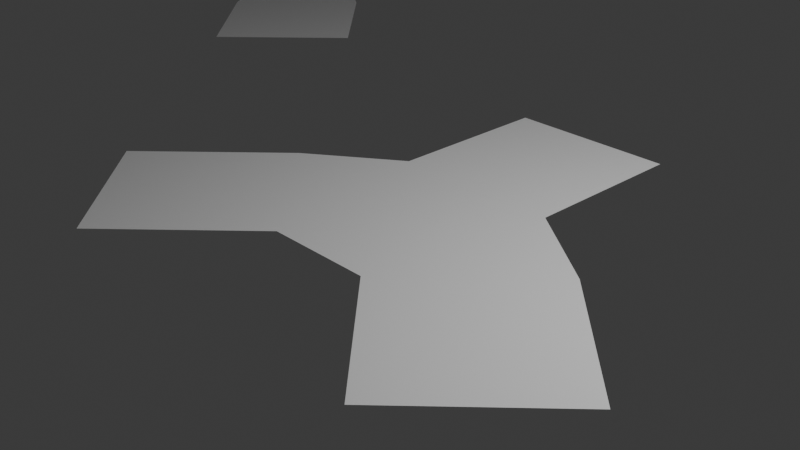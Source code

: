 # Source: topology_flow.blend  (saved by Blender 4.4.30; exported with 4.5.12 LTS)
import bpy
from mathutils import Matrix  # noqa: F401  (used for matrix-valued properties, if any)

bpy.ops.wm.read_factory_settings(use_empty=True)
scene = bpy.context.scene
scene.name = 'Scene'

# ---- collections
col_collection = bpy.data.collections.new('Collection'); scene.collection.children.link(col_collection)

# ---- world
world_world = bpy.data.worlds.new('World'); scene.world = world_world
world_world.use_nodes = True; world_world.node_tree.nodes.clear()
_N = world_world.node_tree.nodes; _L = world_world.node_tree.links
n0 = _N.new('ShaderNodeOutputWorld'); n0.name = 'World Output'; n0.location = (300, 300)
n1 = _N.new('ShaderNodeBackground'); n1.name = 'Background'; n1.location = (10, 300)
n1.inputs[0].default_value = (0.05088, 0.05088, 0.05088, 1.0)
_L.new(n1.outputs[0], n0.inputs[0])
n0.is_active_output = True
world_world.color = (0.05088, 0.05088, 0.05088)
world_world.sun_shadow_jitter_overblur = 0.0

# ---- cameras
cam_camera = bpy.data.cameras.new('Camera')
cam_camera.clip_end = 100.0
cam_camera.ortho_scale = 7.314

# ---- lights
light_light = bpy.data.lights.new('Light', 'POINT')
light_light.energy = 1000.0
light_light.shadow_soft_size = 0.1

# ---- meshes
me_cube_001 = bpy.data.meshes.new('Cube.001')
me_cube_001.from_pydata([(-1.0, -1.0, -1.0), (-1.0, -1.0, 1.0), (-1.0, 1.0, -1.0), (-1.0, 1.0, 1.0), (1.0, -1.0, -1.0), (1.0, -1.0, 1.0), (1.0, 1.0, -1.0), (1.0, 1.0, 1.0), (-1.0, 0.0, -1.0), (-1.0, -1.0, 0.0), (-1.0, 0.0, 1.0), (-1.0, 1.0, 0.0), (0.0, 1.0, -1.0), (0.0, 1.0, 1.0), (1.0, 1.0, 0.0), (1.0, 0.0, -1.0), (1.0, 0.0, 1.0), (1.0, -1.0, 0.0), (0.0, -1.0, -1.0), (0.0, -1.0, 1.0), (0.0, 0.0, 1.0), (0.0, 0.0, -1.0), (0.0, -1.0, 0.0), (3.847, 0.7387, -1.094), (0.0, 1.0, 0.0), (-1.0, 0.0, 0.0), (1.847, -1.011, -1.0), (1.847, -1.011, 1.0), (1.847, 0.9887, -1.0), (1.847, 0.9887, 1.0), (3.847, -1.011, -1.0), (3.847, -1.011, 1.0), (3.847, 0.9887, -1.0), (3.847, 0.9887, 1.0), (1.847, -0.01134, -1.0), (1.847, -1.011, 0.0), (1.847, -0.01134, 1.0), (1.847, 0.9887, 0.0), (2.847, 0.9887, -1.0), (2.847, 0.9887, 1.0), (3.847, 0.9887, 0.0), (3.847, -0.01134, -1.0), (3.846, -0.01134, 1.0), (3.847, -1.011, 0.0), (2.847, -1.011, -1.0), (2.847, -1.011, 1.0), (3.197, -0.01134, 1.0), (2.847, -0.01134, -1.0), (2.847, -1.011, 0.0), (3.847, -0.01134, 0.0), (2.847, 0.9887, 0.0), (1.847, 0.7398, 0.9064), (2.847, -0.5072, -1.0), (3.847, -0.5099, -1.0), (1.847, -0.5044, -1.0), (1.847, -0.7579, -1.094), (3.846, -0.334, 1.0), (3.847, -0.5099, 0.0), (1.847, -0.5044, 1.0), (3.197, -0.3322, 1.0), (1.0, -0.751, 0.9064), (3.197, 0.3133, 1.0), (2.847, 0.4887, -1.0), (3.847, 0.4887, -1.0), (3.846, 0.3133, 1.0), (1.847, 0.4887, -1.0), (3.847, 0.4887, 0.0), (1.847, 0.4909, 1.0), (1.0, 0.4812, 1.0), (1.0, -0.5021, 1.0), (0.4949, 0.0, 1.0), (0.4947, -0.5008, 1.0), (0.4988, 0.4783, 1.0), (3.847, -0.7606, 0.9064), (2.847, -0.7593, 0.9064), (2.847, -0.7593, -1.094), (3.847, -0.7606, -0.09361), (3.847, -0.7606, -1.094), (1.847, -0.7579, 0.9064), (2.847, 0.7387, 0.9064), (2.847, 0.7387, -1.094), (3.847, 0.7387, 0.9064), (1.847, 0.7387, -1.094), (3.847, 0.7387, -0.09361), (1.0, 0.7406, 0.9064), (0.2475, 0.0, 0.9064), (0.2474, -0.7504, 0.9064), (0.2494, 0.7391, 0.9064), (3.847, 0.4887, 1.0), (2.847, 0.4887, 1.0), (2.847, -0.01134, 1.0), (3.847, -0.5099, 1.0), (2.847, -0.5072, 1.0)], [], [(25, 10, 3, 11), (24, 13, 7, 14), (54, 55, 26, 4, 15, 34), (22, 19, 1, 9), (21, 15, 4, 18), (20, 10, 1, 19), (16, 70, 71, 69), (84, 87, 72, 68), (13, 3, 10, 20), (8, 21, 18, 0), (2, 12, 21, 8), (12, 6, 15, 21), (18, 22, 9, 0), (4, 17, 22, 18), (17, 5, 19, 22), (54, 52, 75, 55), (52, 53, 77, 75), (57, 91, 73, 76), (12, 24, 14, 6), (2, 11, 24, 12), (11, 3, 13, 24), (8, 25, 11, 2), (0, 9, 25, 8), (9, 1, 10, 25), (58, 69, 60, 78), (50, 39, 33, 40), (49, 42, 91, 57), (48, 45, 27, 35), (47, 41, 53, 52), (90, 36, 58, 92), (42, 46, 59, 56), (81, 79, 89, 88), (79, 51, 67, 89), (34, 47, 52, 54), (82, 80, 62, 65), (80, 23, 63, 62), (44, 48, 35, 26), (30, 43, 48, 44), (43, 31, 45, 48), (41, 49, 57, 53), (23, 83, 66, 63), (83, 81, 88, 66), (38, 50, 40, 32), (28, 37, 50, 38), (37, 29, 39, 50), (36, 67, 68, 16), (78, 60, 5, 27), (7, 29, 37), (77, 76, 43, 30), (73, 74, 45, 31), (76, 73, 31, 43), (14, 37, 28), (75, 77, 30, 44), (55, 75, 44, 26), (7, 84, 51, 29), (74, 78, 27, 45), (65, 62, 47, 34), (62, 63, 41, 47), (63, 66, 49, 41), (19, 86, 85, 20), (66, 88, 42, 49), (89, 67, 36, 90), (92, 58, 78, 74), (64, 61, 46, 42), (60, 86, 19, 5), (86, 71, 70, 85), (68, 72, 70, 16), (85, 87, 13, 20), (69, 71, 86, 60), (35, 17, 4, 26), (27, 5, 17, 35), (58, 36, 16, 69), (53, 57, 76, 77), (91, 92, 74, 73), (14, 7, 37), (6, 14, 28), (65, 34, 15, 6, 28, 82), (70, 72, 87, 85), (84, 68, 67, 51), (40, 33, 81, 83), (32, 40, 83, 23), (38, 32, 23, 80), (28, 38, 80, 82), (39, 29, 51, 79), (33, 39, 79, 81), (7, 13, 87, 84), (64, 42, 88), (46, 61, 89, 90), (42, 56, 91), (59, 46, 90, 92), (56, 59, 92, 91), (61, 64, 88, 89)])
_uv = me_cube_001.uv_layers.new(name='UVMap')
_uv.uv.foreach_set('vector', [0.5, 0.125, 0.625, 0.125, 0.625, 0.25, 0.5, 0.25, 0.5, 0.375, 0.625, 0.375, 0.625, 0.5, 0.5, 0.5, 0.125, 0.6866, 0.125, 0.7183, 0.125, 0.75, 0.375, 0.75, 0.375, 0.625, 0.125, 0.625, 0.5, 0.875, 0.625, 0.875, 0.625, 1.0, 0.5, 1.0, 0.25, 0.625, 0.375, 0.625, 0.375, 0.75, 0.25, 0.75, 0.75, 0.625, 0.875, 0.625, 0.875, 0.75, 0.75, 0.75, 0.625, 0.625, 0.6913, 0.625, 0.6913, 0.6911, 0.625, 0.6878, 0.625, 0.5324, 0.7206, 0.5291, 0.6913, 0.5582, 0.625, 0.5648, 0.75, 0.5, 0.875, 0.5, 0.875, 0.625, 0.75, 0.625, 0.125, 0.625, 0.25, 0.625, 0.25, 0.75, 0.125, 0.75, 0.125, 0.5, 0.25, 0.5, 0.25, 0.625, 0.125, 0.625, 0.25, 0.5, 0.375, 0.5, 0.375, 0.625, 0.25, 0.625, 0.375, 0.875, 0.5, 0.875, 0.5, 1.0, 0.375, 1.0, 0.375, 0.75, 0.5, 0.75, 0.5, 0.875, 0.375, 0.875, 0.5, 0.75, 0.625, 0.75, 0.625, 0.875, 0.5, 0.875, 0.125, 0.6866, 0.25, 0.687, 0.25, 0.7185, 0.125, 0.7183, 0.25, 0.687, 0.375, 0.6873, 0.375, 0.7187, 0.25, 0.7185, 0.5, 0.6873, 0.625, 0.6873, 0.625, 0.7187, 0.5, 0.7187, 0.375, 0.375, 0.5, 0.375, 0.5, 0.5, 0.375, 0.5, 0.375, 0.25, 0.5, 0.25, 0.5, 0.375, 0.375, 0.375, 0.5, 0.25, 0.625, 0.25, 0.625, 0.375, 0.5, 0.375, 0.375, 0.125, 0.5, 0.125, 0.5, 0.25, 0.375, 0.25, 0.375, 0.0, 0.5, 0.0, 0.5, 0.125, 0.375, 0.125, 0.5, 0.0, 0.625, 0.0, 0.625, 0.125, 0.5, 0.125, 0.875, 0.6866, 0.625, 0.6878, 0.625, 0.7189, 0.875, 0.7183, 0.5, 0.375, 0.625, 0.375, 0.625, 0.5, 0.5, 0.5, 0.5, 0.625, 0.625, 0.625, 0.625, 0.6873, 0.5, 0.6873, 0.5, 0.875, 0.625, 0.875, 0.625, 1.0, 0.5, 1.0, 0.25, 0.625, 0.375, 0.625, 0.375, 0.6873, 0.25, 0.687, 0.75, 0.625, 0.875, 0.625, 0.875, 0.6866, 0.75, 0.687, 0.6469, 0.625, 0.7281, 0.625, 0.7281, 0.6651, 0.6469, 0.6653, 0.625, 0.5312, 0.75, 0.5312, 0.75, 0.5625, 0.625, 0.5625, 0.75, 0.5312, 0.875, 0.5311, 0.875, 0.5622, 0.75, 0.5625, 0.125, 0.625, 0.25, 0.625, 0.25, 0.687, 0.125, 0.6866, 0.125, 0.5312, 0.25, 0.5312, 0.25, 0.5625, 0.125, 0.5625, 0.25, 0.5312, 0.375, 0.5312, 0.375, 0.5625, 0.25, 0.5625, 0.375, 0.875, 0.5, 0.875, 0.5, 1.0, 0.375, 1.0, 0.375, 0.75, 0.5, 0.75, 0.5, 0.875, 0.375, 0.875, 0.5, 0.75, 0.625, 0.75, 0.625, 0.875, 0.5, 0.875, 0.375, 0.625, 0.5, 0.625, 0.5, 0.6873, 0.375, 0.6873, 0.375, 0.5312, 0.5, 0.5312, 0.5, 0.5625, 0.375, 0.5625, 0.5, 0.5312, 0.625, 0.5312, 0.625, 0.5625, 0.5, 0.5625, 0.375, 0.375, 0.5, 0.375, 0.5, 0.5, 0.375, 0.5, 0.375, 0.25, 0.5, 0.25, 0.5, 0.375, 0.375, 0.375, 0.5, 0.25, 0.625, 0.25, 0.625, 0.375, 0.5, 0.375, 0.875, 0.625, 0.875, 0.5622, 0.625, 0.5648, 0.625, 0.625, 0.875, 0.7183, 0.625, 0.7189, 0.625, 0.75, 0.875, 0.75, 0.625, 0.5, 0.625, 0.25, 0.5, 0.25, 0.375, 0.7187, 0.5, 0.7187, 0.5, 0.75, 0.375, 0.75, 0.625, 0.7187, 0.75, 0.7185, 0.75, 0.75, 0.625, 0.75, 0.5, 0.7187, 0.625, 0.7187, 0.625, 0.75, 0.5, 0.75, 0.5, 0.5, 0.5, 0.25, 0.375, 0.25, 0.25, 0.7185, 0.375, 0.7187, 0.375, 0.75, 0.25, 0.75, 0.125, 0.7183, 0.25, 0.7185, 0.25, 0.75, 0.125, 0.75, 0.625, 0.5, 0.625, 0.5324, 0.75, 0.4061, 0.625, 0.25, 0.75, 0.7185, 0.875, 0.7183, 0.875, 0.75, 0.75, 0.75, 0.125, 0.5625, 0.25, 0.5625, 0.25, 0.625, 0.125, 0.625, 0.25, 0.5625, 0.375, 0.5625, 0.375, 0.625, 0.25, 0.625, 0.375, 0.5625, 0.5, 0.5625, 0.5, 0.625, 0.375, 0.625, 0.75, 0.75, 0.7206, 0.7205, 0.7206, 0.625, 0.75, 0.625, 0.5, 0.5625, 0.625, 0.5625, 0.625, 0.625, 0.5, 0.625, 0.75, 0.5625, 0.875, 0.5622, 0.875, 0.625, 0.75, 0.625, 0.75, 0.687, 0.875, 0.6866, 0.875, 0.7183, 0.75, 0.7185, 0.6469, 0.5844, 0.7281, 0.5844, 0.7281, 0.625, 0.6469, 0.625, 0.625, 0.7189, 0.7206, 0.7205, 0.75, 0.75, 0.625, 0.75, 0.7206, 0.7205, 0.6913, 0.6911, 0.6913, 0.625, 0.7206, 0.625, 0.625, 0.5648, 0.6913, 0.5582, 0.6913, 0.625, 0.625, 0.625, 0.7206, 0.625, 0.7206, 0.5291, 0.75, 0.5, 0.75, 0.625, 0.625, 0.6878, 0.6913, 0.6911, 0.7206, 0.7205, 0.625, 0.7189, 0.5, 1.0, 0.5, 0.75, 0.375, 0.75, 0.375, 1.0, 0.625, 1.0, 0.625, 0.75, 0.5, 0.75, 0.5, 1.0, 0.875, 0.6866, 0.875, 0.625, 0.625, 0.625, 0.625, 0.6878, 0.375, 0.6873, 0.5, 0.6873, 0.5, 0.7187, 0.375, 0.7187, 0.625, 0.6873, 0.75, 0.687, 0.75, 0.7185, 0.625, 0.7187, 0.5, 0.5, 0.625, 0.5, 0.5, 0.25, 0.375, 0.5, 0.5, 0.5, 0.125, 0.5, 0.125, 0.5625, 0.125, 0.625, 0.375, 0.625, 0.375, 0.5, 0.125, 0.5, 0.125, 0.5312, 0.6913, 0.625, 0.6913, 0.5582, 0.7206, 0.5291, 0.7206, 0.625, 0.625, 0.5324, 0.625, 0.5648, 0.875, 0.5622, 0.75, 0.4061, 0.5, 0.5, 0.625, 0.5, 0.625, 0.5312, 0.5, 0.5312, 0.375, 0.5, 0.5, 0.5, 0.5, 0.5312, 0.375, 0.5312, 0.25, 0.5, 0.375, 0.5, 0.375, 0.5312, 0.25, 0.5312, 0.125, 0.5, 0.25, 0.5, 0.25, 0.5312, 0.125, 0.5312, 0.75, 0.5, 0.875, 0.5, 0.875, 0.5311, 0.75, 0.5312, 0.625, 0.5, 0.75, 0.5, 0.75, 0.5312, 0.625, 0.5312, 0.625, 0.5, 0.75, 0.5, 0.7206, 0.5291, 0.625, 0.5324, 0.6469, 0.5844, 0.625, 0.625, 0.625, 0.5625, 0.7281, 0.625, 0.7281, 0.5844, 0.75, 0.5625, 0.75, 0.625, 0.6469, 0.625, 0.6469, 0.6653, 0.625, 0.6873, 0.7281, 0.6651, 0.7281, 0.625, 0.75, 0.625, 0.75, 0.687, 0.6469, 0.6653, 0.7281, 0.6651, 0.75, 0.687, 0.625, 0.6873, 0.7281, 0.5844, 0.6469, 0.5844, 0.625, 0.5625, 0.75, 0.5625])
me_cube_001.update()
me_cube_004 = bpy.data.meshes.new('Cube.004')
me_cube_004.from_pydata([(-1.0, -1.0, -1.0), (-1.0, -1.0, 1.0), (-1.0, 1.0, -1.0), (-1.0, 1.0, 1.0), (1.0, -1.0, -1.0), (1.0, -1.0, 1.0), (1.0, 1.0, -1.0), (1.0, 1.0, 1.0), (2.527, -1.0, -1.0), (2.527, -1.0, 1.0), (2.527, 1.0, -1.0), (2.527, 1.0, 1.0), (4.527, -1.0, -1.0), (4.527, -1.0, 1.0), (4.527, 1.0, -1.0), (4.527, 1.0, 1.0), (-1.0, 0.3333, -1.0), (-1.0, -0.3333, -1.0), (-1.0, -0.3333, 1.0), (-1.0, 0.3333, 1.0), (0.4408, -0.3333, -1.0), (0.4408, 0.3333, -1.0), (0.4408, 0.3333, 1.0), (0.4408, -0.3333, 1.0), (-1.0, -0.6667, -1.0), (-1.0, 0.6667, 1.0), (0.7204, 0.6667, -1.0), (0.7204, -0.6667, 1.0), (-1.0, 0.6667, -1.0), (-1.0, -0.6667, 1.0), (0.7204, -0.6667, -1.0), (0.7204, 0.6667, 1.0)], [(23, 20)], [(28, 25, 3, 2), (2, 3, 7, 6), (0, 1, 29, 24), (4, 5, 1, 0), (24, 30, 4, 0), (27, 29, 1, 5), (8, 9, 5, 4), (10, 11, 15, 14), (14, 15, 13, 12), (12, 13, 9, 8), (10, 14, 12, 8), (15, 11, 9, 13), (31, 25, 19, 22), (22, 19, 18, 23), (28, 26, 21, 16), (16, 21, 20, 17), (22, 31, 27, 23), (6, 26, 30, 4), (24, 29, 18, 17), (17, 18, 19, 16), (26, 21, 20, 30), (31, 7, 5, 27), (10, 8, 4, 6), (9, 11, 7, 5), (11, 10, 6, 7), (2, 6, 26, 28), (7, 3, 25, 31), (23, 18, 29, 27), (17, 20, 30, 24), (16, 19, 25, 28)])
_uv = me_cube_004.uv_layers.new(name='UVMap')
_uv.uv.foreach_set('vector', [0.375, 0.2083, 0.625, 0.2083, 0.625, 0.25, 0.375, 0.25, 0.375, 0.25, 0.625, 0.25, 0.625, 0.5, 0.375, 0.5, 0.375, 0.0, 0.625, 0.0, 0.625, 0.04167, 0.375, 0.04167, 0.375, 0.75, 0.625, 0.75, 0.625, 1.0, 0.375, 1.0, 0.125, 0.7083, 0.375, 0.7083, 0.375, 0.75, 0.125, 0.75, 0.625, 0.7083, 0.875, 0.7083, 0.875, 0.75, 0.625, 0.75, 0.375, 1.0, 0.625, 1.0, 0.625, 0.75, 0.375, 0.75, 0.375, 0.25, 0.625, 0.25, 0.625, 0.5, 0.375, 0.5, 0.375, 0.5, 0.625, 0.5, 0.625, 0.75, 0.375, 0.75, 0.375, 0.75, 0.625, 0.75, 0.625, 1.0, 0.375, 1.0, 0.125, 0.5, 0.375, 0.5, 0.375, 0.75, 0.125, 0.75, 0.625, 0.5, 0.875, 0.5, 0.875, 0.75, 0.625, 0.75, 0.625, 0.5417, 0.875, 0.5417, 0.875, 0.5833, 0.625, 0.5833, 0.625, 0.5833, 0.875, 0.5833, 0.875, 0.6667, 0.625, 0.6667, 0.125, 0.5417, 0.375, 0.5417, 0.375, 0.5833, 0.125, 0.5833, 0.125, 0.5833, 0.375, 0.5833, 0.375, 0.6667, 0.125, 0.6667, 0.0, 0.0, 0.0, 0.0, 0.0, 0.0, 0.0, 0.0, 0.0, 0.0, 0.0, 0.0, 0.0, 0.0, 0.0, 0.0, 0.375, 0.04167, 0.625, 0.04167, 0.625, 0.08333, 0.375, 0.08333, 0.375, 0.08333, 0.625, 0.08333, 0.625, 0.1667, 0.375, 0.1667, 0.0, 0.0, 0.0, 0.0, 0.0, 0.0, 0.0, 0.0, 0.0, 0.0, 0.0, 0.0, 0.0, 0.0, 0.0, 0.0, 0.125, 0.5, 0.125, 0.75, 0.0, 0.0, 0.0, 0.0, 0.875, 0.75, 0.875, 0.5, 0.0, 0.0, 0.0, 0.0, 0.625, 0.25, 0.375, 0.25, 0.375, 0.5, 0.625, 0.5, 0.125, 0.5, 0.375, 0.5, 0.375, 0.5417, 0.125, 0.5417, 0.625, 0.5, 0.875, 0.5, 0.875, 0.5417, 0.625, 0.5417, 0.625, 0.6667, 0.875, 0.6667, 0.875, 0.7083, 0.625, 0.7083, 0.125, 0.6667, 0.375, 0.6667, 0.375, 0.7083, 0.125, 0.7083, 0.375, 0.1667, 0.625, 0.1667, 0.625, 0.2083, 0.375, 0.2083])
me_cube_004.update()
me_plane = bpy.data.meshes.new('Plane')
me_plane.from_pydata([(-1.067, 0.9735, 0.0), (0.9333, 0.9735, 0.0), (-1.067, 2.973, 0.0), (0.9333, 2.973, 0.0), (-3.522, -1.195, 0.0), (-2.108, -2.609, 0.0), (-2.108, 0.2195, 0.0), (-0.6938, -1.195, 0.0), (0.5605, -1.195, 0.0), (1.975, -2.609, 0.0), (1.975, 0.2195, 0.0), (3.389, -1.195, 0.0), (-0.06667, -0.2835, 0.0), (0.9333, 0.9735, 0.0), (-0.06667, 0.9735, 0.0)], [], [(0, 14, 1, 3, 2), (4, 5, 7, 6), (8, 9, 11, 10), (13, 1, 12), (14, 0, 12), (1, 14, 12), (12, 0, 6, 7), (1, 12, 8, 10)])
_uv = me_plane.uv_layers.new(name='UVMap')
_uv.uv.foreach_set('vector', [0.0, 0.0, 0.5, 0.0, 1.0, 0.0, 1.0, 1.0, 0.0, 1.0, 0.0, 0.0, 1.0, 0.0, 1.0, 1.0, 0.0, 1.0, 0.0, 0.0, 1.0, 0.0, 1.0, 1.0, 0.0, 1.0, 0.0, 0.0, 0.0, 0.0, 0.0, 0.0, 0.5, 0.0, 0.0, 0.0, 0.5, 0.0, 1.0, 0.0, 0.5, 0.0, 1.0, 0.0, 0.5, 0.0, 0.0, 0.0, 0.0, 1.0, 1.0, 1.0, 1.0, 0.0, 1.0, 0.0, 0.0, 0.0, 0.0, 1.0])
me_plane.update()
me_plane_002 = bpy.data.meshes.new('Plane.002')
me_plane_002.from_pydata([(-1.0, 1.093, 0.0), (1.0, 1.093, 0.0), (-1.0, 3.093, 0.0), (1.0, 3.093, 0.0), (-3.456, -1.075, 0.0), (-2.041, -2.489, 0.0), (-2.041, 0.339, 0.0), (-0.6271, -1.075, 0.0), (0.6271, -1.075, 0.0), (2.041, -2.489, 0.0), (2.041, 0.339, 0.0), (3.456, -1.075, 0.0), (-1.334, -0.3681, 0.0), (-2.748, -1.782, 0.0), (-4.768e-07, 3.093, 0.0), (1.334, -0.3681, 0.0), (2.748, -1.782, 0.0), (-4.768e-07, 1.093, 0.0), (9.537e-07, -1.075, 0.0), (1.073e-06, -0.3681, 0.0), (-0.6671, 0.3624, 0.0), (0.6671, 0.3624, 0.0), (1.521, 0.716, 0.0), (-1.521, 0.716, 0.0), (0.0, -3.508e-07, 0.0)], [], [(17, 1, 3, 14), (13, 5, 7, 12), (15, 16, 11, 10), (4, 13, 12, 6), (20, 17, 0, 23), (22, 1, 17, 21), (0, 17, 14, 2), (8, 9, 16, 15), (19, 18, 8, 15), (17, 20, 24, 21), (12, 7, 18, 19), (12, 20, 23, 6), (10, 22, 21, 15), (12, 19, 24, 20), (15, 21, 24, 19)])
_uv = me_plane_002.uv_layers.new(name='UVMap')
_uv.uv.foreach_set('vector', [0.5, 0.0, 1.0, 0.0, 1.0, 1.0, 0.5, 1.0, 0.5, 0.0, 1.0, 0.0, 1.0, 1.0, 0.5, 1.0, 0.0, 0.5, 1.0, 0.5, 1.0, 1.0, 0.0, 1.0, 0.0, 0.0, 0.5, 0.0, 0.5, 1.0, 0.0, 1.0, 0.5, 0.5, 0.5, 0.0, 0.0, 0.0, 0.0, 0.5, 0.5, 0.5, 1.0, 0.0, 0.5, 0.0, 0.25, 0.25, 0.0, 0.0, 0.5, 0.0, 0.5, 1.0, 0.0, 1.0, 0.0, 0.0, 1.0, 0.0, 1.0, 0.5, 0.0, 0.5, 0.25, 0.75, 0.5, 0.5, 0.0, 0.0, 0.0, 0.5, 0.5, 0.0, 0.5, 0.5, 0.0, 0.0, 0.25, 0.25, 0.5, 1.0, 1.0, 1.0, 0.5, 0.5, 0.25, 0.75, 0.5, 1.0, 0.5, 0.5, 0.0, 0.5, 0.0, 1.0, 0.0, 1.0, 0.5, 0.5, 0.25, 0.25, 0.0, 0.5, 0.5, 1.0, 0.25, 0.75, 0.0, 0.0, 0.5, 0.5, 0.0, 0.5, 0.25, 0.25, 0.0, 0.0, 0.25, 0.75])
me_plane_002.update()
me_plane_003 = bpy.data.meshes.new('Plane.003')
me_plane_003.from_pydata([(-1.087, 1.367, 0.6906), (1.087, 1.367, 0.6906), (-0.8359, 2.769, -0.377), (0.8359, 2.769, -0.377), (-3.108, -0.9553, -0.5221), (-1.925, -2.137, -0.3363), (-2.19, 0.1701, 0.2139), (-0.7583, -1.307, 0.9919), (0.7583, -1.307, 0.9919), (1.925, -2.137, -0.3363), (2.19, 0.1701, 0.2139), (3.108, -0.9553, -0.5221), (-1.294, -0.4605, 0.999), (-2.748, -1.778, -0.6676), (-4.171e-07, 3.097, -0.6221), (1.294, -0.4605, 0.999), (2.748, -1.778, -0.6676), (-2.588e-07, 1.183, 1.167), (1.004e-06, -1.071, 1.406), (9.417e-07, -0.4005, 1.717), (-0.6797, 0.3647, 1.533), (0.6797, 0.3647, 1.533), (1.521, 0.7199, 0.7304), (-1.521, 0.7199, 0.7304), (4.006e-07, 0.07826, 1.873), (-0.931, 2.46, -0.1265), (-0.99, 2.089, 0.1705), (-1.034, 1.706, 0.4618), (0.6797, 2.956, -0.5249), (0.4792, 3.055, -0.5981), (0.2474, 3.092, -0.6209), (1.034, 1.706, 0.4618), (0.99, 2.089, 0.1705), (0.931, 2.46, -0.1265), (-0.2474, 3.092, -0.6209), (-0.4792, 3.055, -0.5981), (-0.6797, 2.956, -0.5249), (-2.955, -0.6707, -0.371), (-2.723, -0.3711, -0.1833), (-2.452, -0.08172, 0.01961), (-2.92, -1.6, -0.6697), (-3.058, -1.41, -0.6563), (-3.13, -1.198, -0.6115), (-1.034, -1.519, 0.6819), (-1.336, -1.764, 0.3198), (-1.64, -1.986, -0.0371), (-1.176, -0.733, 0.9892), (-1.046, -0.9412, 0.9866), (-0.9047, -1.129, 0.9882), (1.589, -0.3038, 0.7707), (1.81, -0.1502, 0.5781), (2.006, 0.008486, 0.3942), (1.64, -1.986, -0.0371), (1.336, -1.764, 0.3198), (1.034, -1.519, 0.6819), (2.57, -1.95, -0.6582), (2.38, -2.088, -0.6191), (2.168, -2.16, -0.5201), (2.452, -0.08172, 0.0196), (2.723, -0.3711, -0.1833), (2.955, -0.6707, -0.371), (0.3243, 1.278, 1.044), (0.5906, 1.325, 0.9256), (0.8418, 1.351, 0.808), (-2.395, -1.427, -0.2483), (-2.042, -1.086, 0.1657), (-1.688, -0.7666, 0.571), (-2.006, 0.008486, 0.3942), (-1.81, -0.1502, 0.5781), (-1.589, -0.3038, 0.7707), (-2.168, -2.16, -0.5201), (-2.38, -2.088, -0.6191), (-2.57, -1.95, -0.6582), (0.5293, 0.5199, 1.545), (0.3711, 0.6899, 1.501), (0.2026, 0.8925, 1.391), (-3.598e-07, 1.649, 0.7515), (-4.124e-07, 2.113, 0.319), (-4.248e-07, 2.599, -0.1436), (-0.8418, 1.351, 0.808), (-0.5906, 1.325, 0.9256), (-0.3243, 1.278, 1.044), (2.395, -1.427, -0.2483), (2.042, -1.086, 0.1657), (1.688, -0.7666, 0.571), (3.13, -1.198, -0.6115), (3.058, -1.41, -0.6563), (2.92, -1.6, -0.6697), (0.9048, -1.129, 0.9882), (1.046, -0.9412, 0.9866), (1.176, -0.733, 0.9892), (1.392, 0.8184, 0.8075), (1.271, 0.9422, 0.844), (1.167, 1.117, 0.8139), (-1.392, 0.8184, 0.8075), (-1.271, 0.9422, 0.844), (-1.167, 1.117, 0.8139), (-0.5293, 0.5199, 1.545), (-0.3711, 0.6899, 1.501), (-0.2026, 0.8925, 1.391), (0.2783, -0.3984, 1.675), (0.5689, -0.3989, 1.548), (0.8872, -0.4126, 1.337), (0.1588, -1.075, 1.391), (0.33, -1.101, 1.332), (0.5257, -1.171, 1.206), (-0.5257, -1.171, 1.206), (-0.33, -1.101, 1.332), (-0.1588, -1.075, 1.391), (-0.8872, -0.4126, 1.337), (-0.5689, -0.3989, 1.548), (-0.2783, -0.3984, 1.675), (-1.116, -0.1649, 1.221), (-0.9673, 0.03902, 1.37), (-0.824, 0.2095, 1.474), (1.116, -0.1649, 1.221), (0.9673, 0.03902, 1.37), (0.824, 0.2095, 1.474), (1.974, 0.3642, 0.3804), (1.8, 0.5098, 0.5189), (1.653, 0.623, 0.634), (-1.974, 0.3642, 0.3804), (-1.8, 0.5098, 0.5189), (-1.653, 0.623, 0.634), (1.036e-06, -0.8951, 1.486), (1.033e-06, -0.7223, 1.565), (1.009e-06, -0.5563, 1.642), (8.039e-07, -0.2576, 1.788), (6.516e-07, -0.1266, 1.843), (5.017e-07, -0.008468, 1.871), (-0.8858, 0.4541, 1.357), (-1.095, 0.5429, 1.159), (-1.307, 0.6315, 0.9484), (-0.1209, 0.1242, 1.855), (-0.29, 0.1935, 1.791), (-0.4791, 0.276, 1.681), (0.1209, 0.1242, 1.855), (0.29, 0.1935, 1.791), (0.4791, 0.276, 1.681), (1.307, 0.6315, 0.9484), (1.095, 0.5429, 1.159), (0.8858, 0.4541, 1.357), (0.2725, 1.666, 0.7116), (0.5348, 1.689, 0.6337), (0.787, 1.701, 0.5485), (0.2555, 2.116, 0.3007), (0.5066, 2.117, 0.2603), (0.7505, 2.107, 0.2156), (0.2494, 2.597, -0.1507), (0.4904, 2.579, -0.1584), (0.7166, 2.531, -0.1503), (-2.217, -1.601, -0.2172), (-2.035, -1.759, -0.179), (-1.842, -1.885, -0.118), (-1.867, -1.267, 0.2137), (-1.693, -1.444, 0.2478), (-1.516, -1.608, 0.2827), (-1.519, -0.9651, 0.6232), (-1.361, -1.161, 0.6453), (-1.199, -1.343, 0.6636), (1.888, -0.5901, 0.4527), (2.223, -0.9088, 0.09107), (2.57, -1.249, -0.2861), (2.088, -0.4223, 0.3083), (2.401, -0.7326, 0.0007645), (2.727, -1.066, -0.3241), (2.274, -0.2529, 0.1632), (2.566, -0.553, -0.09151), (2.854, -0.8724, -0.3523), (-2.854, -0.8724, -0.3523), (-2.727, -1.066, -0.3241), (-2.57, -1.249, -0.2861), (-2.566, -0.553, -0.09151), (-2.401, -0.7326, 0.0007656), (-2.223, -0.9088, 0.09107), (-2.274, -0.2529, 0.1632), (-2.088, -0.4223, 0.3083), (-1.888, -0.5901, 0.4527), (-0.7356, 0.6053, 1.384), (-0.5853, 0.7764, 1.354), (-0.4403, 0.9897, 1.25), (-0.9502, 0.6813, 1.203), (-0.811, 0.8421, 1.192), (-0.6862, 1.048, 1.107), (-1.17, 0.7514, 1.008), (-1.04, 0.8952, 1.02), (-0.928, 1.087, 0.9612), (1.17, 0.7514, 1.008), (1.04, 0.8952, 1.02), (0.928, 1.087, 0.9612), (0.9502, 0.6813, 1.203), (0.811, 0.8421, 1.192), (0.6862, 1.048, 1.107), (0.7356, 0.6053, 1.384), (0.5853, 0.7764, 1.354), (0.4403, 0.9897, 1.25), (-0.787, 1.701, 0.5485), (-0.5348, 1.689, 0.6337), (-0.2725, 1.666, 0.7116), (-0.7505, 2.107, 0.2156), (-0.5066, 2.117, 0.2603), (-0.2555, 2.116, 0.3007), (-0.7166, 2.531, -0.1503), (-0.4904, 2.579, -0.1584), (-0.2494, 2.597, -0.1507), (1.199, -1.343, 0.6636), (1.516, -1.608, 0.2827), (1.842, -1.885, -0.118), (1.361, -1.161, 0.6453), (1.693, -1.444, 0.2478), (2.035, -1.759, -0.179), (1.519, -0.9651, 0.6232), (1.867, -1.267, 0.2137), (2.217, -1.601, -0.2172), (0.2672, -0.5573, 1.602), (0.2396, -0.7251, 1.531), (0.2017, -0.8987, 1.461), (0.5462, -0.5707, 1.482), (0.4887, -0.7471, 1.428), (0.4133, -0.924, 1.379), (0.848, -0.6159, 1.278), (0.7558, -0.8097, 1.248), (0.6446, -0.993, 1.225), (-5.614e-08, 0.741, 1.527), (-0.1758, 0.5777, 1.628), (-0.3348, 0.4237, 1.679), (0.1758, 0.5777, 1.628), (1.156e-07, 0.4514, 1.723), (-0.1563, 0.3232, 1.778), (0.3348, 0.4237, 1.679), (0.1563, 0.3232, 1.778), (2.789e-07, 0.2246, 1.835), (-0.848, -0.6159, 1.278), (-0.7558, -0.8097, 1.248), (-0.6446, -0.993, 1.225), (-0.5462, -0.5707, 1.482), (-0.4887, -0.7471, 1.428), (-0.4133, -0.924, 1.379), (-0.2672, -0.5573, 1.602), (-0.2396, -0.7251, 1.531), (-0.2017, -0.8987, 1.461), (-1.367, -0.06101, 1.003), (-1.191, 0.1371, 1.167), (-1.035, 0.3035, 1.284), (-1.585, 0.07268, 0.7927), (-1.402, 0.2538, 0.9562), (-1.243, 0.4058, 1.077), (-1.784, 0.2164, 0.5859), (-1.603, 0.3797, 0.739), (-1.449, 0.5131, 0.8585), (1.784, 0.2164, 0.5859), (1.603, 0.3797, 0.739), (1.449, 0.5131, 0.8585), (1.585, 0.07268, 0.7927), (1.402, 0.2538, 0.9562), (1.243, 0.4058, 1.077), (1.367, -0.06101, 1.003), (1.191, 0.1371, 1.167), (1.035, 0.3035, 1.284), (-0.8312, -0.2128, 1.445), (-0.5441, -0.2355, 1.63), (-0.2685, -0.2511, 1.747), (-0.7281, -0.03289, 1.556), (-0.4826, -0.08255, 1.709), (-0.24, -0.1148, 1.808), (-0.6097, 0.127, 1.638), (-0.3979, 0.05946, 1.766), (-0.1946, 0.01117, 1.845), (0.8312, -0.2128, 1.445), (0.7281, -0.03289, 1.556), (0.6097, 0.127, 1.638), (0.5441, -0.2355, 1.63), (0.4826, -0.08255, 1.709), (0.3979, 0.05946, 1.766), (0.2685, -0.2511, 1.747), (0.24, -0.1148, 1.808), (0.1946, 0.01117, 1.845), (-0.8359, 2.681, -1.871), (-0.931, 2.373, -1.621), (-0.99, 2.001, -1.324), (-1.034, 1.618, -1.032), (-1.087, 1.28, -0.8037), (0.8359, 2.681, -1.871), (0.6797, 2.868, -2.019), (0.4792, 2.967, -2.092), (0.2474, 3.004, -2.115), (-7.183e-07, 3.009, -2.116), (1.087, 1.28, -0.8037), (1.034, 1.618, -1.032), (0.99, 2.001, -1.324), (0.931, 2.373, -1.621), (-0.2474, 3.004, -2.115), (-0.4792, 2.967, -2.092), (-0.6797, 2.868, -2.019), (-3.108, -1.043, -2.016), (-2.955, -0.7586, -1.865), (-2.723, -0.459, -1.678), (-2.452, -0.1696, -1.475), (-2.19, 0.08216, -1.28), (-2.748, -1.866, -2.162), (-2.92, -1.688, -2.164), (-3.058, -1.498, -2.151), (-3.13, -1.286, -2.106), (-0.7583, -1.395, -0.5024), (-1.034, -1.607, -0.8124), (-1.336, -1.852, -1.175), (-1.64, -2.074, -1.531), (-1.925, -2.225, -1.831), (-1.294, -0.5484, -0.4953), (-1.176, -0.8209, -0.5051), (-1.046, -1.029, -0.5077), (-0.9048, -1.217, -0.5061), (1.294, -0.5484, -0.4953), (1.589, -0.3917, -0.7236), (1.81, -0.2381, -0.9162), (2.006, -0.0794, -1.1), (2.19, 0.08216, -1.28), (1.925, -2.225, -1.831), (1.64, -2.074, -1.531), (1.336, -1.852, -1.175), (1.034, -1.607, -0.8124), (0.7583, -1.395, -0.5024), (2.748, -1.866, -2.162), (2.57, -2.038, -2.152), (2.38, -2.176, -2.113), (2.168, -2.247, -2.014), (2.452, -0.1696, -1.475), (2.723, -0.459, -1.678), (2.955, -0.7586, -1.865), (3.108, -1.043, -2.016), (-5.6e-07, 1.095, -0.3272), (0.3243, 1.19, -0.4508), (0.5906, 1.237, -0.5687), (0.8418, 1.263, -0.6863), (-2.395, -1.515, -1.743), (-2.042, -1.174, -1.329), (-1.688, -0.8545, -0.9233), (-2.006, -0.0794, -1.1), (-1.81, -0.2381, -0.9162), (-1.589, -0.3917, -0.7236), (-2.168, -2.247, -2.014), (-2.38, -2.176, -2.113), (-2.57, -2.038, -2.152), (0.6797, 0.2768, 0.03884), (0.5293, 0.432, 0.05047), (0.3711, 0.602, 0.006842), (0.2026, 0.8046, -0.1033), (-6.61e-07, 1.561, -0.7428), (-7.136e-07, 2.025, -1.175), (-7.26e-07, 2.511, -1.638), (-0.8418, 1.263, -0.6863), (-0.5906, 1.237, -0.5687), (-0.3243, 1.19, -0.4508), (2.395, -1.515, -1.743), (2.042, -1.174, -1.329), (1.688, -0.8545, -0.9233), (3.13, -1.286, -2.106), (3.058, -1.498, -2.151), (2.92, -1.688, -2.164), (0.9048, -1.217, -0.5061), (1.046, -1.029, -0.5077), (1.176, -0.8209, -0.5051), (1.521, 0.632, -0.7639), (1.392, 0.7305, -0.6868), (1.271, 0.8543, -0.6503), (1.167, 1.029, -0.6804), (-1.521, 0.632, -0.7639), (-1.392, 0.7305, -0.6868), (-1.271, 0.8543, -0.6503), (-1.167, 1.029, -0.6804), (-0.6797, 0.2768, 0.03884), (-0.5293, 0.432, 0.05047), (-0.3711, 0.602, 0.006842), (-0.2026, 0.8046, -0.1033), (6.405e-07, -0.4884, 0.2229), (0.2783, -0.4863, 0.1802), (0.5689, -0.4867, 0.05363), (0.8872, -0.5005, -0.1575), (7.029e-07, -1.159, -0.08785), (0.1588, -1.163, -0.103), (0.33, -1.189, -0.1627), (0.5257, -1.259, -0.2886), (-0.5257, -1.259, -0.2886), (-0.33, -1.189, -0.1627), (-0.1588, -1.163, -0.103), (-0.8872, -0.5005, -0.1575), (-0.5689, -0.4867, 0.05363), (-0.2783, -0.4863, 0.1802), (-1.116, -0.2528, -0.2731), (-0.9673, -0.04887, -0.1247), (-0.824, 0.1216, -0.0207), (1.116, -0.2528, -0.2731), (0.9673, -0.04887, -0.1247), (0.824, 0.1216, -0.0207), (1.974, 0.2763, -1.114), (1.8, 0.4219, -0.9754), (1.653, 0.5351, -0.8603), (-1.974, 0.2763, -1.114), (-1.8, 0.4219, -0.9754), (-1.653, 0.5351, -0.8603), (7.343e-07, -0.983, -0.008417), (7.318e-07, -0.8102, 0.07032), (7.08e-07, -0.6442, 0.1477), (5.027e-07, -0.3455, 0.2934), (3.504e-07, -0.2145, 0.3483), (2.005e-07, -0.09636, 0.3769), (9.942e-08, -0.009634, 0.3789), (-0.8858, 0.3662, -0.1377), (-1.095, 0.455, -0.3349), (-1.307, 0.5436, -0.5459), (-0.1209, 0.03632, 0.3604), (-0.29, 0.1056, 0.2971), (-0.4791, 0.1881, 0.1871), (0.1209, 0.03632, 0.3604), (0.29, 0.1056, 0.2971), (0.4791, 0.1881, 0.1871), (1.307, 0.5436, -0.5459), (1.095, 0.455, -0.3349), (0.8858, 0.3662, -0.1377), (0.2725, 1.579, -0.7827), (0.5348, 1.601, -0.8606), (0.787, 1.613, -0.9458), (0.2555, 2.028, -1.194), (0.5066, 2.029, -1.234), (0.7505, 2.019, -1.279), (0.2494, 2.509, -1.645), (0.4904, 2.491, -1.653), (0.7166, 2.443, -1.645), (-2.217, -1.689, -1.712), (-2.035, -1.847, -1.673), (-1.842, -1.973, -1.612), (-1.867, -1.355, -1.281), (-1.693, -1.532, -1.247), (-1.516, -1.696, -1.212), (-1.519, -1.053, -0.8711), (-1.361, -1.249, -0.849), (-1.199, -1.431, -0.8307), (1.888, -0.678, -1.042), (2.223, -0.9967, -1.403), (2.57, -1.337, -1.78), (2.088, -0.5102, -1.186), (2.401, -0.8204, -1.494), (2.727, -1.154, -1.818), (2.274, -0.3408, -1.331), (2.566, -0.6409, -1.586), (2.854, -0.9603, -1.847), (-2.854, -0.9603, -1.847), (-2.727, -1.154, -1.818), (-2.57, -1.337, -1.78), (-2.566, -0.6409, -1.586), (-2.401, -0.8204, -1.494), (-2.223, -0.9967, -1.403), (-2.274, -0.3408, -1.331), (-2.088, -0.5102, -1.186), (-1.888, -0.678, -1.042), (-0.7356, 0.5174, -0.1106), (-0.5853, 0.6885, -0.1406), (-0.4403, 0.9018, -0.2441), (-0.9502, 0.5934, -0.2917), (-0.811, 0.7542, -0.3026), (-0.6862, 0.9602, -0.3872), (-1.17, 0.6635, -0.4859), (-1.04, 0.8073, -0.4741), (-0.928, 0.9991, -0.5331), (1.17, 0.6635, -0.4859), (1.04, 0.8073, -0.4741), (0.928, 0.9991, -0.5331), (0.9502, 0.5934, -0.2917), (0.811, 0.7542, -0.3026), (0.6862, 0.9602, -0.3872), (0.7356, 0.5174, -0.1106), (0.5853, 0.6885, -0.1406), (0.4403, 0.9018, -0.2441), (-0.787, 1.613, -0.9458), (-0.5348, 1.601, -0.8606), (-0.2725, 1.579, -0.7827), (-0.7505, 2.019, -1.279), (-0.5066, 2.029, -1.234), (-0.2555, 2.028, -1.194), (-0.7166, 2.443, -1.645), (-0.4904, 2.491, -1.653), (-0.2494, 2.509, -1.645), (1.199, -1.431, -0.8307), (1.516, -1.696, -1.212), (1.842, -1.973, -1.612), (1.361, -1.249, -0.849), (1.693, -1.532, -1.247), (2.035, -1.847, -1.673), (1.519, -1.053, -0.8711), (1.867, -1.355, -1.281), (2.217, -1.689, -1.712), (0.2672, -0.6452, 0.1079), (0.2396, -0.813, 0.03707), (0.2017, -0.9866, -0.03307), (0.5462, -0.6586, -0.01262), (0.4887, -0.835, -0.06664), (0.4133, -1.012, -0.1156), (0.848, -0.7038, -0.2159), (0.7558, -0.8976, -0.2466), (0.6446, -1.081, -0.269), (-3.573e-07, 0.6531, 0.03285), (-0.1758, 0.4898, 0.1335), (-0.3348, 0.3358, 0.1847), (0.1758, 0.4898, 0.1335), (-1.856e-07, 0.3635, 0.2288), (-0.1563, 0.2353, 0.2836), (0.3348, 0.3358, 0.1847), (0.1563, 0.2353, 0.2836), (-2.227e-08, 0.1367, 0.3408), (-0.848, -0.7038, -0.2159), (-0.7558, -0.8976, -0.2466), (-0.6446, -1.081, -0.269), (-0.5462, -0.6586, -0.01262), (-0.4887, -0.835, -0.06664), (-0.4133, -1.012, -0.1156), (-0.2672, -0.6452, 0.1079), (-0.2396, -0.813, 0.03707), (-0.2017, -0.9866, -0.03307), (-1.367, -0.1489, -0.4915), (-1.191, 0.04921, -0.3268), (-1.035, 0.2156, -0.2102), (-1.585, -0.01521, -0.7016), (-1.402, 0.1659, -0.5381), (-1.243, 0.3179, -0.4172), (-1.784, 0.1286, -0.9084), (-1.603, 0.2919, -0.7552), (-1.449, 0.4252, -0.6358), (1.784, 0.1286, -0.9084), (1.603, 0.2919, -0.7552), (1.449, 0.4252, -0.6358), (1.585, -0.01521, -0.7016), (1.402, 0.1659, -0.5381), (1.243, 0.3179, -0.4172), (1.367, -0.1489, -0.4915), (1.191, 0.04921, -0.3268), (1.035, 0.2156, -0.2102), (-0.8312, -0.3007, -0.04913), (-0.5441, -0.3234, 0.1352), (-0.2685, -0.339, 0.2526), (-0.7281, -0.1208, 0.06206), (-0.4826, -0.1704, 0.2147), (-0.24, -0.2027, 0.3136), (-0.6097, 0.03911, 0.1442), (-0.3979, -0.02843, 0.272), (-0.1946, -0.07672, 0.3508), (0.8312, -0.3007, -0.04913), (0.7281, -0.1208, 0.06206), (0.6097, 0.03911, 0.1442), (0.5441, -0.3234, 0.1352), (0.4826, -0.1704, 0.2147), (0.3979, -0.02843, 0.272), (0.2685, -0.339, 0.2526), (0.24, -0.2027, 0.3136), (0.1946, -0.07672, 0.3508)], [], [(142, 145, 146, 143), (143, 146, 147, 144), (145, 148, 149, 146), (146, 149, 150, 147), (17, 76, 142, 61), (61, 142, 143, 62), (62, 143, 144, 63), (63, 144, 31, 1), (144, 147, 32, 31), (147, 150, 33, 32), (150, 28, 3, 33), (149, 29, 28, 150), (148, 30, 29, 149), (78, 14, 30, 148), (77, 78, 148, 145), (76, 77, 145, 142), (151, 154, 155, 152), (152, 155, 156, 153), (154, 157, 158, 155), (155, 158, 159, 156), (13, 64, 151, 72), (72, 151, 152, 71), (71, 152, 153, 70), (70, 153, 45, 5), (153, 156, 44, 45), (156, 159, 43, 44), (159, 48, 7, 43), (158, 47, 48, 159), (157, 46, 47, 158), (66, 12, 46, 157), (65, 66, 157, 154), (64, 65, 154, 151), (160, 163, 164, 161), (161, 164, 165, 162), (163, 166, 167, 164), (164, 167, 168, 165), (15, 49, 160, 84), (84, 160, 161, 83), (83, 161, 162, 82), (82, 162, 87, 16), (162, 165, 86, 87), (165, 168, 85, 86), (168, 60, 11, 85), (167, 59, 60, 168), (166, 58, 59, 167), (51, 10, 58, 166), (50, 51, 166, 163), (49, 50, 163, 160), (169, 172, 173, 170), (170, 173, 174, 171), (172, 175, 176, 173), (173, 176, 177, 174), (4, 37, 169, 42), (42, 169, 170, 41), (41, 170, 171, 40), (40, 171, 64, 13), (171, 174, 65, 64), (174, 177, 66, 65), (177, 69, 12, 66), (176, 68, 69, 177), (175, 67, 68, 176), (39, 6, 67, 175), (38, 39, 175, 172), (37, 38, 172, 169), (178, 181, 182, 179), (179, 182, 183, 180), (181, 184, 185, 182), (182, 185, 186, 183), (20, 130, 178, 97), (97, 178, 179, 98), (98, 179, 180, 99), (99, 180, 81, 17), (180, 183, 80, 81), (183, 186, 79, 80), (186, 96, 0, 79), (185, 95, 96, 186), (184, 94, 95, 185), (132, 23, 94, 184), (131, 132, 184, 181), (130, 131, 181, 178), (187, 190, 191, 188), (188, 191, 192, 189), (190, 193, 194, 191), (191, 194, 195, 192), (22, 139, 187, 91), (91, 187, 188, 92), (92, 188, 189, 93), (93, 189, 63, 1), (189, 192, 62, 63), (192, 195, 61, 62), (195, 75, 17, 61), (194, 74, 75, 195), (193, 73, 74, 194), (141, 21, 73, 193), (140, 141, 193, 190), (139, 140, 190, 187), (196, 199, 200, 197), (197, 200, 201, 198), (199, 202, 203, 200), (200, 203, 204, 201), (0, 27, 196, 79), (79, 196, 197, 80), (80, 197, 198, 81), (81, 198, 76, 17), (198, 201, 77, 76), (201, 204, 78, 77), (204, 34, 14, 78), (203, 35, 34, 204), (202, 36, 35, 203), (25, 2, 36, 202), (26, 25, 202, 199), (27, 26, 199, 196), (205, 208, 209, 206), (206, 209, 210, 207), (208, 211, 212, 209), (209, 212, 213, 210), (8, 88, 205, 54), (54, 205, 206, 53), (53, 206, 207, 52), (52, 207, 57, 9), (207, 210, 56, 57), (210, 213, 55, 56), (213, 82, 16, 55), (212, 83, 82, 213), (211, 84, 83, 212), (90, 15, 84, 211), (89, 90, 211, 208), (88, 89, 208, 205), (214, 217, 218, 215), (215, 218, 219, 216), (217, 220, 221, 218), (218, 221, 222, 219), (19, 100, 214, 126), (126, 214, 215, 125), (125, 215, 216, 124), (124, 216, 103, 18), (216, 219, 104, 103), (219, 222, 105, 104), (222, 88, 8, 105), (221, 89, 88, 222), (220, 90, 89, 221), (102, 15, 90, 220), (101, 102, 220, 217), (100, 101, 217, 214), (223, 226, 227, 224), (224, 227, 228, 225), (226, 229, 230, 227), (227, 230, 231, 228), (17, 75, 223, 99), (99, 223, 224, 98), (98, 224, 225, 97), (97, 225, 135, 20), (225, 228, 134, 135), (228, 231, 133, 134), (231, 136, 24, 133), (230, 137, 136, 231), (229, 138, 137, 230), (73, 21, 138, 229), (74, 73, 229, 226), (75, 74, 226, 223), (232, 235, 236, 233), (233, 236, 237, 234), (235, 238, 239, 236), (236, 239, 240, 237), (12, 109, 232, 46), (46, 232, 233, 47), (47, 233, 234, 48), (48, 234, 106, 7), (234, 237, 107, 106), (237, 240, 108, 107), (240, 124, 18, 108), (239, 125, 124, 240), (238, 126, 125, 239), (111, 19, 126, 238), (110, 111, 238, 235), (109, 110, 235, 232), (241, 244, 245, 242), (242, 245, 246, 243), (244, 247, 248, 245), (245, 248, 249, 246), (12, 69, 241, 112), (112, 241, 242, 113), (113, 242, 243, 114), (114, 243, 130, 20), (243, 246, 131, 130), (246, 249, 132, 131), (249, 123, 23, 132), (248, 122, 123, 249), (247, 121, 122, 248), (67, 6, 121, 247), (68, 67, 247, 244), (69, 68, 244, 241), (250, 253, 254, 251), (251, 254, 255, 252), (253, 256, 257, 254), (254, 257, 258, 255), (10, 51, 250, 118), (118, 250, 251, 119), (119, 251, 252, 120), (120, 252, 139, 22), (252, 255, 140, 139), (255, 258, 141, 140), (258, 117, 21, 141), (257, 116, 117, 258), (256, 115, 116, 257), (49, 15, 115, 256), (50, 49, 256, 253), (51, 50, 253, 250), (259, 262, 263, 260), (260, 263, 264, 261), (262, 265, 266, 263), (263, 266, 267, 264), (12, 112, 259, 109), (109, 259, 260, 110), (110, 260, 261, 111), (111, 261, 127, 19), (261, 264, 128, 127), (264, 267, 129, 128), (267, 133, 24, 129), (266, 134, 133, 267), (265, 135, 134, 266), (114, 20, 135, 265), (113, 114, 265, 262), (112, 113, 262, 259), (268, 271, 272, 269), (269, 272, 273, 270), (271, 274, 275, 272), (272, 275, 276, 273), (15, 102, 268, 115), (115, 268, 269, 116), (116, 269, 270, 117), (117, 270, 138, 21), (270, 273, 137, 138), (273, 276, 136, 137), (276, 129, 24, 136), (275, 128, 129, 276), (274, 127, 128, 275), (100, 19, 127, 274), (101, 100, 274, 271), (102, 101, 271, 268), (419, 420, 423, 422), (420, 421, 424, 423), (422, 423, 426, 425), (423, 424, 427, 426), (330, 331, 419, 347), (331, 332, 420, 419), (332, 333, 421, 420), (333, 287, 288, 421), (421, 288, 289, 424), (424, 289, 290, 427), (427, 290, 282, 283), (426, 427, 283, 284), (425, 426, 284, 285), (349, 425, 285, 286), (348, 422, 425, 349), (347, 419, 422, 348), (428, 429, 432, 431), (429, 430, 433, 432), (431, 432, 435, 434), (432, 433, 436, 435), (299, 342, 428, 334), (342, 341, 429, 428), (341, 340, 430, 429), (340, 307, 306, 430), (430, 306, 305, 433), (433, 305, 304, 436), (436, 304, 303, 311), (435, 436, 311, 310), (434, 435, 310, 309), (336, 434, 309, 308), (335, 431, 434, 336), (334, 428, 431, 335), (437, 438, 441, 440), (438, 439, 442, 441), (440, 441, 444, 443), (441, 442, 445, 444), (312, 355, 437, 313), (355, 354, 438, 437), (354, 353, 439, 438), (353, 322, 358, 439), (439, 358, 357, 442), (442, 357, 356, 445), (445, 356, 329, 328), (444, 445, 328, 327), (443, 444, 327, 326), (315, 443, 326, 316), (314, 440, 443, 315), (313, 437, 440, 314), (446, 447, 450, 449), (447, 448, 451, 450), (449, 450, 453, 452), (450, 451, 454, 453), (294, 302, 446, 295), (302, 301, 447, 446), (301, 300, 448, 447), (300, 299, 334, 448), (448, 334, 335, 451), (451, 335, 336, 454), (454, 336, 308, 339), (453, 454, 339, 338), (452, 453, 338, 337), (297, 452, 337, 298), (296, 449, 452, 297), (295, 446, 449, 296), (455, 456, 459, 458), (456, 457, 460, 459), (458, 459, 462, 461), (459, 460, 463, 462), (370, 371, 455, 407), (371, 372, 456, 455), (372, 373, 457, 456), (373, 330, 352, 457), (457, 352, 351, 460), (460, 351, 350, 463), (463, 350, 281, 369), (462, 463, 369, 368), (461, 462, 368, 367), (409, 461, 367, 366), (408, 458, 461, 409), (407, 455, 458, 408), (464, 465, 468, 467), (465, 466, 469, 468), (467, 468, 471, 470), (468, 469, 472, 471), (362, 363, 464, 416), (363, 364, 465, 464), (364, 365, 466, 465), (365, 287, 333, 466), (466, 333, 332, 469), (469, 332, 331, 472), (472, 331, 330, 346), (471, 472, 346, 345), (470, 471, 345, 344), (418, 470, 344, 343), (417, 467, 470, 418), (416, 464, 467, 417), (473, 474, 477, 476), (474, 475, 478, 477), (476, 477, 480, 479), (477, 478, 481, 480), (281, 350, 473, 280), (350, 351, 474, 473), (351, 352, 475, 474), (352, 330, 347, 475), (475, 347, 348, 478), (478, 348, 349, 481), (481, 349, 286, 291), (480, 481, 291, 292), (479, 480, 292, 293), (278, 479, 293, 277), (279, 476, 479, 278), (280, 473, 476, 279), (482, 483, 486, 485), (483, 484, 487, 486), (485, 486, 489, 488), (486, 487, 490, 489), (321, 320, 482, 359), (320, 319, 483, 482), (319, 318, 484, 483), (318, 317, 325, 484), (484, 325, 324, 487), (487, 324, 323, 490), (490, 323, 322, 353), (489, 490, 353, 354), (488, 489, 354, 355), (361, 488, 355, 312), (360, 485, 488, 361), (359, 482, 485, 360), (491, 492, 495, 494), (492, 493, 496, 495), (494, 495, 498, 497), (495, 496, 499, 498), (374, 402, 491, 375), (402, 401, 492, 491), (401, 400, 493, 492), (400, 378, 379, 493), (493, 379, 380, 496), (496, 380, 381, 499), (499, 381, 321, 359), (498, 499, 359, 360), (497, 498, 360, 361), (377, 497, 361, 312), (376, 494, 497, 377), (375, 491, 494, 376), (500, 501, 504, 503), (501, 502, 505, 504), (503, 504, 507, 506), (504, 505, 508, 507), (330, 373, 500, 346), (373, 372, 501, 500), (372, 371, 502, 501), (371, 370, 412, 502), (502, 412, 411, 505), (505, 411, 410, 508), (508, 410, 406, 413), (507, 508, 413, 414), (506, 507, 414, 415), (344, 506, 415, 343), (345, 503, 506, 344), (346, 500, 503, 345), (509, 510, 513, 512), (510, 511, 514, 513), (512, 513, 516, 515), (513, 514, 517, 516), (308, 309, 509, 385), (309, 310, 510, 509), (310, 311, 511, 510), (311, 303, 382, 511), (511, 382, 383, 514), (514, 383, 384, 517), (517, 384, 378, 400), (516, 517, 400, 401), (515, 516, 401, 402), (387, 515, 402, 374), (386, 512, 515, 387), (385, 509, 512, 386), (518, 519, 522, 521), (519, 520, 523, 522), (521, 522, 525, 524), (522, 523, 526, 525), (308, 388, 518, 339), (388, 389, 519, 518), (389, 390, 520, 519), (390, 370, 407, 520), (520, 407, 408, 523), (523, 408, 409, 526), (526, 409, 366, 399), (525, 526, 399, 398), (524, 525, 398, 397), (337, 524, 397, 298), (338, 521, 524, 337), (339, 518, 521, 338), (527, 528, 531, 530), (528, 529, 532, 531), (530, 531, 534, 533), (531, 532, 535, 534), (316, 394, 527, 315), (394, 395, 528, 527), (395, 396, 529, 528), (396, 362, 416, 529), (529, 416, 417, 532), (532, 417, 418, 535), (535, 418, 343, 393), (534, 535, 393, 392), (533, 534, 392, 391), (313, 533, 391, 312), (314, 530, 533, 313), (315, 527, 530, 314), (536, 537, 540, 539), (537, 538, 541, 540), (539, 540, 543, 542), (540, 541, 544, 543), (308, 385, 536, 388), (385, 386, 537, 536), (386, 387, 538, 537), (387, 374, 403, 538), (538, 403, 404, 541), (541, 404, 405, 544), (544, 405, 406, 410), (543, 544, 410, 411), (542, 543, 411, 412), (390, 542, 412, 370), (389, 539, 542, 390), (388, 536, 539, 389), (545, 546, 549, 548), (546, 547, 550, 549), (548, 549, 552, 551), (549, 550, 553, 552), (312, 391, 545, 377), (391, 392, 546, 545), (392, 393, 547, 546), (393, 343, 415, 547), (547, 415, 414, 550), (550, 414, 413, 553), (553, 413, 406, 405), (552, 553, 405, 404), (551, 552, 404, 403), (375, 551, 403, 374), (376, 548, 551, 375), (377, 545, 548, 376), (26, 27, 280, 279), (105, 8, 321, 381), (86, 85, 356, 357), (27, 0, 281, 280), (7, 106, 382, 303), (87, 86, 357, 358), (3, 28, 283, 282), (106, 107, 383, 382), (16, 87, 358, 322), (28, 29, 284, 283), (107, 108, 384, 383), (29, 30, 285, 284), (108, 18, 378, 384), (30, 14, 286, 285), (70, 5, 307, 340), (1, 31, 288, 287), (71, 70, 340, 341), (31, 32, 289, 288), (22, 91, 363, 362), (72, 71, 341, 342), (52, 9, 317, 318), (32, 33, 290, 289), (91, 92, 364, 363), (13, 72, 342, 299), (53, 52, 318, 319), (33, 3, 282, 290), (92, 93, 365, 364), (54, 53, 319, 320), (14, 34, 291, 286), (93, 1, 287, 365), (8, 54, 320, 321), (34, 35, 292, 291), (94, 23, 366, 367), (55, 16, 322, 323), (35, 36, 293, 292), (95, 94, 367, 368), (56, 55, 323, 324), (36, 2, 277, 293), (96, 95, 368, 369), (57, 56, 324, 325), (37, 4, 294, 295), (0, 96, 369, 281), (9, 57, 325, 317), (38, 37, 295, 296), (58, 10, 316, 326), (39, 38, 296, 297), (59, 58, 326, 327), (6, 39, 297, 298), (10, 118, 394, 316), (60, 59, 327, 328), (40, 13, 299, 300), (118, 119, 395, 394), (11, 60, 328, 329), (41, 40, 300, 301), (119, 120, 396, 395), (42, 41, 301, 302), (120, 22, 362, 396), (4, 42, 302, 294), (121, 6, 298, 397), (43, 7, 303, 304), (122, 121, 397, 398), (44, 43, 304, 305), (123, 122, 398, 399), (18, 103, 379, 378), (45, 44, 305, 306), (23, 123, 399, 366), (2, 25, 278, 277), (103, 104, 380, 379), (5, 45, 306, 307), (25, 26, 279, 278), (104, 105, 381, 380), (85, 11, 329, 356)])
_uv = me_plane_003.uv_layers.new(name='UVMap')
_uv.uv.foreach_set('vector', [0.625, 0.25, 0.625, 0.5, 0.75, 0.5, 0.75, 0.25, 0.75, 0.25, 0.75, 0.5, 0.875, 0.5, 0.875, 0.25, 0.625, 0.5, 0.625, 0.75, 0.75, 0.75, 0.75, 0.5, 0.75, 0.5, 0.75, 0.75, 0.875, 0.75, 0.875, 0.5, 0.5, 0.0, 0.5, 0.25, 0.625, 0.25, 0.625, 0.0, 0.625, 0.0, 0.625, 0.25, 0.75, 0.25, 0.75, 0.0, 0.75, 0.0, 0.75, 0.25, 0.875, 0.25, 0.875, 0.0, 0.875, 0.0, 0.875, 0.25, 1.0, 0.25, 1.0, 0.0, 0.875, 0.25, 0.875, 0.5, 1.0, 0.5, 1.0, 0.25, 0.875, 0.5, 0.875, 0.75, 1.0, 0.75, 1.0, 0.5, 0.875, 0.75, 0.875, 1.0, 1.0, 1.0, 1.0, 0.75, 0.75, 0.75, 0.75, 1.0, 0.875, 1.0, 0.875, 0.75, 0.625, 0.75, 0.625, 1.0, 0.75, 1.0, 0.75, 0.75, 0.5, 0.75, 0.5, 1.0, 0.625, 1.0, 0.625, 0.75, 0.5, 0.5, 0.5, 0.75, 0.625, 0.75, 0.625, 0.5, 0.5, 0.25, 0.5, 0.5, 0.625, 0.5, 0.625, 0.25, 0.625, 0.25, 0.625, 0.5, 0.75, 0.5, 0.75, 0.25, 0.75, 0.25, 0.75, 0.5, 0.875, 0.5, 0.875, 0.25, 0.625, 0.5, 0.625, 0.75, 0.75, 0.75, 0.75, 0.5, 0.75, 0.5, 0.75, 0.75, 0.875, 0.75, 0.875, 0.5, 0.5, 0.0, 0.5, 0.25, 0.625, 0.25, 0.625, 0.0, 0.625, 0.0, 0.625, 0.25, 0.75, 0.25, 0.75, 0.0, 0.75, 0.0, 0.75, 0.25, 0.875, 0.25, 0.875, 0.0, 0.875, 0.0, 0.875, 0.25, 1.0, 0.25, 1.0, 0.0, 0.875, 0.25, 0.875, 0.5, 1.0, 0.5, 1.0, 0.25, 0.875, 0.5, 0.875, 0.75, 1.0, 0.75, 1.0, 0.5, 0.875, 0.75, 0.875, 1.0, 1.0, 1.0, 1.0, 0.75, 0.75, 0.75, 0.75, 1.0, 0.875, 1.0, 0.875, 0.75, 0.625, 0.75, 0.625, 1.0, 0.75, 1.0, 0.75, 0.75, 0.5, 0.75, 0.5, 1.0, 0.625, 1.0, 0.625, 0.75, 0.5, 0.5, 0.5, 0.75, 0.625, 0.75, 0.625, 0.5, 0.5, 0.25, 0.5, 0.5, 0.625, 0.5, 0.625, 0.25, 0.25, 0.625, 0.25, 0.75, 0.5, 0.75, 0.5, 0.625, 0.5, 0.625, 0.5, 0.75, 0.75, 0.75, 0.75, 0.625, 0.25, 0.75, 0.25, 0.875, 0.5, 0.875, 0.5, 0.75, 0.5, 0.75, 0.5, 0.875, 0.75, 0.875, 0.75, 0.75, 0.0, 0.5, 0.0, 0.625, 0.25, 0.625, 0.25, 0.5, 0.25, 0.5, 0.25, 0.625, 0.5, 0.625, 0.5, 0.5, 0.5, 0.5, 0.5, 0.625, 0.75, 0.625, 0.75, 0.5, 0.75, 0.5, 0.75, 0.625, 1.0, 0.625, 1.0, 0.5, 0.75, 0.625, 0.75, 0.75, 1.0, 0.75, 1.0, 0.625, 0.75, 0.75, 0.75, 0.875, 1.0, 0.875, 1.0, 0.75, 0.75, 0.875, 0.75, 1.0, 1.0, 1.0, 1.0, 0.875, 0.5, 0.875, 0.5, 1.0, 0.75, 1.0, 0.75, 0.875, 0.25, 0.875, 0.25, 1.0, 0.5, 1.0, 0.5, 0.875, 0.0, 0.875, 0.0, 1.0, 0.25, 1.0, 0.25, 0.875, 0.0, 0.75, 0.0, 0.875, 0.25, 0.875, 0.25, 0.75, 0.0, 0.625, 0.0, 0.75, 0.25, 0.75, 0.25, 0.625, 0.125, 0.25, 0.125, 0.5, 0.25, 0.5, 0.25, 0.25, 0.25, 0.25, 0.25, 0.5, 0.375, 0.5, 0.375, 0.25, 0.125, 0.5, 0.125, 0.75, 0.25, 0.75, 0.25, 0.5, 0.25, 0.5, 0.25, 0.75, 0.375, 0.75, 0.375, 0.5, 0.0, 0.0, 0.0, 0.25, 0.125, 0.25, 0.125, 0.0, 0.125, 0.0, 0.125, 0.25, 0.25, 0.25, 0.25, 0.0, 0.25, 0.0, 0.25, 0.25, 0.375, 0.25, 0.375, 0.0, 0.375, 0.0, 0.375, 0.25, 0.5, 0.25, 0.5, 0.0, 0.375, 0.25, 0.375, 0.5, 0.5, 0.5, 0.5, 0.25, 0.375, 0.5, 0.375, 0.75, 0.5, 0.75, 0.5, 0.5, 0.375, 0.75, 0.375, 1.0, 0.5, 1.0, 0.5, 0.75, 0.25, 0.75, 0.25, 1.0, 0.375, 1.0, 0.375, 0.75, 0.125, 0.75, 0.125, 1.0, 0.25, 1.0, 0.25, 0.75, 0.0, 0.75, 0.0, 1.0, 0.125, 1.0, 0.125, 0.75, 0.0, 0.5, 0.0, 0.75, 0.125, 0.75, 0.125, 0.5, 0.0, 0.25, 0.0, 0.5, 0.125, 0.5, 0.125, 0.25, 0.375, 0.375, 0.25, 0.375, 0.25, 0.25, 0.375, 0.25, 0.375, 0.25, 0.25, 0.25, 0.25, 0.125, 0.375, 0.125, 0.25, 0.375, 0.125, 0.375, 0.125, 0.25, 0.25, 0.25, 0.25, 0.25, 0.125, 0.25, 0.125, 0.125, 0.25, 0.125, 0.5, 0.5, 0.375, 0.5, 0.375, 0.375, 0.5, 0.375, 0.5, 0.375, 0.375, 0.375, 0.375, 0.25, 0.5, 0.25, 0.5, 0.25, 0.375, 0.25, 0.375, 0.125, 0.5, 0.125, 0.5, 0.125, 0.375, 0.125, 0.375, 0.0, 0.5, 0.0, 0.375, 0.125, 0.25, 0.125, 0.25, 0.0, 0.375, 0.0, 0.25, 0.125, 0.125, 0.125, 0.125, 0.0, 0.25, 0.0, 0.125, 0.125, 0.0, 0.125, 0.0, 0.0, 0.125, 0.0, 0.125, 0.25, 0.0, 0.25, 0.0, 0.125, 0.125, 0.125, 0.125, 0.375, 0.0, 0.375, 0.0, 0.25, 0.125, 0.25, 0.125, 0.5, 0.0, 0.5, 0.0, 0.375, 0.125, 0.375, 0.25, 0.5, 0.125, 0.5, 0.125, 0.375, 0.25, 0.375, 0.375, 0.5, 0.25, 0.5, 0.25, 0.375, 0.375, 0.375, 0.5469, 0.3281, 0.4688, 0.2813, 0.5625, 0.1875, 0.6563, 0.2188, 0.6563, 0.2188, 0.5625, 0.1875, 0.6563, 0.09375, 0.7656, 0.1094, 0.4688, 0.2813, 0.3906, 0.2344, 0.4688, 0.1562, 0.5625, 0.1875, 0.5625, 0.1875, 0.4688, 0.1562, 0.5469, 0.07812, 0.6563, 0.09375, 0.5, 0.5, 0.4375, 0.4375, 0.5469, 0.3281, 0.625, 0.375, 0.625, 0.375, 0.5469, 0.3281, 0.6563, 0.2188, 0.75, 0.25, 0.75, 0.25, 0.6563, 0.2188, 0.7656, 0.1094, 0.875, 0.125, 0.875, 0.125, 0.7656, 0.1094, 0.875, 0.0, 1.0, 0.0, 0.7656, 0.1094, 0.6563, 0.09375, 0.75, 0.0, 0.875, 0.0, 0.6563, 0.09375, 0.5469, 0.07812, 0.625, 0.0, 0.75, 0.0, 0.5469, 0.07812, 0.4375, 0.0625, 0.5, 0.0, 0.625, 0.0, 0.4688, 0.1562, 0.375, 0.125, 0.4375, 0.0625, 0.5469, 0.07812, 0.3906, 0.2344, 0.3125, 0.1875, 0.375, 0.125, 0.4688, 0.1562, 0.3125, 0.3125, 0.25, 0.25, 0.3125, 0.1875, 0.3906, 0.2344, 0.375, 0.375, 0.3125, 0.3125, 0.3906, 0.2344, 0.4688, 0.2813, 0.4375, 0.4375, 0.375, 0.375, 0.4688, 0.2813, 0.5469, 0.3281, 0.125, 0.25, 0.125, 0.5, 0.25, 0.5, 0.25, 0.25, 0.25, 0.25, 0.25, 0.5, 0.375, 0.5, 0.375, 0.25, 0.125, 0.5, 0.125, 0.75, 0.25, 0.75, 0.25, 0.5, 0.25, 0.5, 0.25, 0.75, 0.375, 0.75, 0.375, 0.5, 0.0, 0.0, 0.0, 0.25, 0.125, 0.25, 0.125, 0.0, 0.125, 0.0, 0.125, 0.25, 0.25, 0.25, 0.25, 0.0, 0.25, 0.0, 0.25, 0.25, 0.375, 0.25, 0.375, 0.0, 0.375, 0.0, 0.375, 0.25, 0.5, 0.25, 0.5, 0.0, 0.375, 0.25, 0.375, 0.5, 0.5, 0.5, 0.5, 0.25, 0.375, 0.5, 0.375, 0.75, 0.5, 0.75, 0.5, 0.5, 0.375, 0.75, 0.375, 1.0, 0.5, 1.0, 0.5, 0.75, 0.25, 0.75, 0.25, 1.0, 0.375, 1.0, 0.375, 0.75, 0.125, 0.75, 0.125, 1.0, 0.25, 1.0, 0.25, 0.75, 0.0, 0.75, 0.0, 1.0, 0.125, 1.0, 0.125, 0.75, 0.0, 0.5, 0.0, 0.75, 0.125, 0.75, 0.125, 0.5, 0.0, 0.25, 0.0, 0.5, 0.125, 0.5, 0.125, 0.25, 0.25, 0.125, 0.25, 0.25, 0.5, 0.25, 0.5, 0.125, 0.5, 0.125, 0.5, 0.25, 0.75, 0.25, 0.75, 0.125, 0.25, 0.25, 0.25, 0.375, 0.5, 0.375, 0.5, 0.25, 0.5, 0.25, 0.5, 0.375, 0.75, 0.375, 0.75, 0.25, 0.0, 0.0, 0.0, 0.125, 0.25, 0.125, 0.25, 0.0, 0.25, 0.0, 0.25, 0.125, 0.5, 0.125, 0.5, 0.0, 0.5, 0.0, 0.5, 0.125, 0.75, 0.125, 0.75, 0.0, 0.75, 0.0, 0.75, 0.125, 1.0, 0.125, 1.0, 0.0, 0.75, 0.125, 0.75, 0.25, 1.0, 0.25, 1.0, 0.125, 0.75, 0.25, 0.75, 0.375, 1.0, 0.375, 1.0, 0.25, 0.75, 0.375, 0.75, 0.5, 1.0, 0.5, 1.0, 0.375, 0.5, 0.375, 0.5, 0.5, 0.75, 0.5, 0.75, 0.375, 0.25, 0.375, 0.25, 0.5, 0.5, 0.5, 0.5, 0.375, 0.0, 0.375, 0.0, 0.5, 0.25, 0.5, 0.25, 0.375, 0.0, 0.25, 0.0, 0.375, 0.25, 0.375, 0.25, 0.25, 0.0, 0.125, 0.0, 0.25, 0.25, 0.25, 0.25, 0.125, 0.2344, 0.6094, 0.1562, 0.5312, 0.1875, 0.4375, 0.2813, 0.5313, 0.2813, 0.5313, 0.1875, 0.4375, 0.2188, 0.3438, 0.3281, 0.4531, 0.1562, 0.5312, 0.07812, 0.4531, 0.09375, 0.3438, 0.1875, 0.4375, 0.1875, 0.4375, 0.09375, 0.3438, 0.1094, 0.2344, 0.2188, 0.3438, 0.25, 0.75, 0.1875, 0.6875, 0.2344, 0.6094, 0.3125, 0.6875, 0.3125, 0.6875, 0.2344, 0.6094, 0.2813, 0.5313, 0.375, 0.625, 0.375, 0.625, 0.2813, 0.5313, 0.3281, 0.4531, 0.4375, 0.5625, 0.4375, 0.5625, 0.3281, 0.4531, 0.375, 0.375, 0.5, 0.5, 0.3281, 0.4531, 0.2188, 0.3438, 0.25, 0.25, 0.375, 0.375, 0.2188, 0.3438, 0.1094, 0.2344, 0.125, 0.125, 0.25, 0.25, 0.1094, 0.2344, 0.0, 0.125, 0.0, 0.0, 0.125, 0.125, 0.09375, 0.3438, 0.0, 0.25, 0.0, 0.125, 0.1094, 0.2344, 0.07812, 0.4531, 0.0, 0.375, 0.0, 0.25, 0.09375, 0.3438, 0.0625, 0.5625, 0.0, 0.5, 0.0, 0.375, 0.07812, 0.4531, 0.125, 0.625, 0.0625, 0.5625, 0.07812, 0.4531, 0.1562, 0.5312, 0.1875, 0.6875, 0.125, 0.625, 0.1562, 0.5312, 0.2344, 0.6094, 0.4227, 0.1421, 0.3484, 0.1641, 0.3266, 0.2112, 0.41, 0.2256, 0.41, 0.2256, 0.3266, 0.2112, 0.3133, 0.2736, 0.4012, 0.3169, 0.3484, 0.1641, 0.2801, 0.1958, 0.2558, 0.2162, 0.3266, 0.2112, 0.3266, 0.2112, 0.2558, 0.2162, 0.2452, 0.2579, 0.3133, 0.2736, 0.5, 0.0, 0.4375, 0.0625, 0.4227, 0.1421, 0.5, 0.125, 0.5, 0.125, 0.4227, 0.1421, 0.41, 0.2256, 0.5, 0.25, 0.5, 0.25, 0.41, 0.2256, 0.4012, 0.3169, 0.5, 0.375, 0.5, 0.375, 0.4012, 0.3169, 0.398, 0.4194, 0.5, 0.5, 0.4012, 0.3169, 0.3133, 0.2736, 0.3089, 0.3553, 0.398, 0.4194, 0.3133, 0.2736, 0.2452, 0.2579, 0.2439, 0.3207, 0.3089, 0.3553, 0.2452, 0.2579, 0.1987, 0.2754, 0.2083, 0.3125, 0.2439, 0.3207, 0.2558, 0.2162, 0.2009, 0.2473, 0.1987, 0.2754, 0.2452, 0.2579, 0.2801, 0.1958, 0.2204, 0.2418, 0.2009, 0.2473, 0.2558, 0.2162, 0.3125, 0.1875, 0.25, 0.25, 0.2204, 0.2418, 0.2801, 0.1958, 0.375, 0.125, 0.3125, 0.1875, 0.2801, 0.1958, 0.3484, 0.1641, 0.4375, 0.0625, 0.375, 0.125, 0.3484, 0.1641, 0.4227, 0.1421, 0.5469, 0.9219, 0.4688, 0.8438, 0.5625, 0.8125, 0.6563, 0.9063, 0.6563, 0.9063, 0.5625, 0.8125, 0.6563, 0.7813, 0.7656, 0.8906, 0.4688, 0.8438, 0.3906, 0.7656, 0.4688, 0.7188, 0.5625, 0.8125, 0.5625, 0.8125, 0.4688, 0.7188, 0.5469, 0.6719, 0.6563, 0.7813, 0.5, 1.0, 0.4375, 0.9375, 0.5469, 0.9219, 0.625, 1.0, 0.625, 1.0, 0.5469, 0.9219, 0.6563, 0.9063, 0.75, 1.0, 0.75, 1.0, 0.6563, 0.9063, 0.7656, 0.8906, 0.875, 1.0, 0.875, 1.0, 0.7656, 0.8906, 0.875, 0.875, 1.0, 1.0, 0.7656, 0.8906, 0.6563, 0.7813, 0.75, 0.75, 0.875, 0.875, 0.6563, 0.7813, 0.5469, 0.6719, 0.625, 0.625, 0.75, 0.75, 0.5469, 0.6719, 0.4375, 0.5625, 0.5, 0.5, 0.625, 0.625, 0.4688, 0.7188, 0.375, 0.625, 0.4375, 0.5625, 0.5469, 0.6719, 0.3906, 0.7656, 0.3125, 0.6875, 0.375, 0.625, 0.4688, 0.7188, 0.3125, 0.8125, 0.25, 0.75, 0.3125, 0.6875, 0.3906, 0.7656, 0.375, 0.875, 0.3125, 0.8125, 0.3906, 0.7656, 0.4688, 0.8438, 0.4375, 0.9375, 0.375, 0.875, 0.4688, 0.8438, 0.5469, 0.9219, 0.375, 0.875, 0.25, 0.875, 0.25, 0.75, 0.375, 0.75, 0.375, 0.75, 0.25, 0.75, 0.25, 0.625, 0.375, 0.625, 0.25, 0.875, 0.125, 0.875, 0.125, 0.75, 0.25, 0.75, 0.25, 0.75, 0.125, 0.75, 0.125, 0.625, 0.25, 0.625, 0.5, 1.0, 0.375, 1.0, 0.375, 0.875, 0.5, 0.875, 0.5, 0.875, 0.375, 0.875, 0.375, 0.75, 0.5, 0.75, 0.5, 0.75, 0.375, 0.75, 0.375, 0.625, 0.5, 0.625, 0.5, 0.625, 0.375, 0.625, 0.375, 0.5, 0.5, 0.5, 0.375, 0.625, 0.25, 0.625, 0.25, 0.5, 0.375, 0.5, 0.25, 0.625, 0.125, 0.625, 0.125, 0.5, 0.25, 0.5, 0.125, 0.625, 0.0, 0.625, 0.0, 0.5, 0.125, 0.5, 0.125, 0.75, 0.0, 0.75, 0.0, 0.625, 0.125, 0.625, 0.125, 0.875, 0.0, 0.875, 0.0, 0.75, 0.125, 0.75, 0.125, 1.0, 0.0, 1.0, 0.0, 0.875, 0.125, 0.875, 0.25, 1.0, 0.125, 1.0, 0.125, 0.875, 0.25, 0.875, 0.375, 1.0, 0.25, 1.0, 0.25, 0.875, 0.375, 0.875, 0.1094, 0.7656, 0.09375, 0.6562, 0.1875, 0.5625, 0.2188, 0.6563, 0.2188, 0.6563, 0.1875, 0.5625, 0.2813, 0.4688, 0.3281, 0.5469, 0.09375, 0.6562, 0.07813, 0.5469, 0.1562, 0.4688, 0.1875, 0.5625, 0.1875, 0.5625, 0.1562, 0.4688, 0.2344, 0.3906, 0.2813, 0.4688, 0.0, 1.0, 0.0, 0.875, 0.1094, 0.7656, 0.125, 0.875, 0.125, 0.875, 0.1094, 0.7656, 0.2188, 0.6563, 0.25, 0.75, 0.25, 0.75, 0.2188, 0.6563, 0.3281, 0.5469, 0.375, 0.625, 0.375, 0.625, 0.3281, 0.5469, 0.4375, 0.4375, 0.5, 0.5, 0.3281, 0.5469, 0.2813, 0.4688, 0.375, 0.375, 0.4375, 0.4375, 0.2813, 0.4688, 0.2344, 0.3906, 0.3125, 0.3125, 0.375, 0.375, 0.2344, 0.3906, 0.1875, 0.3125, 0.25, 0.25, 0.3125, 0.3125, 0.1562, 0.4688, 0.125, 0.375, 0.1875, 0.3125, 0.2344, 0.3906, 0.07813, 0.5469, 0.0625, 0.4375, 0.125, 0.375, 0.1562, 0.4688, 0.0, 0.625, 0.0, 0.5, 0.0625, 0.4375, 0.07813, 0.5469, 0.0, 0.75, 0.0, 0.625, 0.07813, 0.5469, 0.09375, 0.6562, 0.0, 0.875, 0.0, 0.75, 0.09375, 0.6562, 0.1094, 0.7656, 0.4227, 0.798, 0.41, 0.6627, 0.3266, 0.5828, 0.3484, 0.7242, 0.3484, 0.7242, 0.3266, 0.5828, 0.2558, 0.5162, 0.2801, 0.6564, 0.41, 0.6627, 0.4012, 0.5354, 0.3133, 0.4587, 0.3266, 0.5828, 0.3266, 0.5828, 0.3133, 0.4587, 0.2452, 0.4045, 0.2558, 0.5162, 0.5, 1.0, 0.5, 0.875, 0.4227, 0.798, 0.4375, 0.9375, 0.4375, 0.9375, 0.4227, 0.798, 0.3484, 0.7242, 0.375, 0.875, 0.375, 0.875, 0.3484, 0.7242, 0.2801, 0.6564, 0.3125, 0.8125, 0.3125, 0.8125, 0.2801, 0.6564, 0.2204, 0.597, 0.25, 0.75, 0.2801, 0.6564, 0.2558, 0.5162, 0.2009, 0.4634, 0.2204, 0.597, 0.2558, 0.5162, 0.2452, 0.4045, 0.1987, 0.3659, 0.2009, 0.4634, 0.2452, 0.4045, 0.2439, 0.3207, 0.2083, 0.3125, 0.1987, 0.3659, 0.3133, 0.4587, 0.3089, 0.3553, 0.2439, 0.3207, 0.2452, 0.4045, 0.4012, 0.5354, 0.398, 0.4194, 0.3089, 0.3553, 0.3133, 0.4587, 0.5, 0.625, 0.5, 0.5, 0.398, 0.4194, 0.4012, 0.5354, 0.5, 0.75, 0.5, 0.625, 0.4012, 0.5354, 0.41, 0.6627, 0.5, 0.875, 0.5, 0.75, 0.41, 0.6627, 0.4227, 0.798, 0.09473, 0.4701, 0.1299, 0.5057, 0.1408, 0.397, 0.1299, 0.3826, 0.1299, 0.3826, 0.1408, 0.397, 0.1633, 0.3087, 0.1709, 0.3051, 0.1299, 0.5057, 0.1709, 0.5472, 0.1633, 0.4236, 0.1408, 0.397, 0.1408, 0.397, 0.1633, 0.4236, 0.1719, 0.3312, 0.1633, 0.3087, 0.0, 0.5, 0.0625, 0.5625, 0.09473, 0.4701, 0.0625, 0.4375, 0.0625, 0.4375, 0.09473, 0.4701, 0.1299, 0.3826, 0.125, 0.375, 0.125, 0.375, 0.1299, 0.3826, 0.1709, 0.3051, 0.1875, 0.3125, 0.1875, 0.3125, 0.1709, 0.3051, 0.2204, 0.2418, 0.25, 0.25, 0.1709, 0.3051, 0.1633, 0.3087, 0.2009, 0.2473, 0.2204, 0.2418, 0.1633, 0.3087, 0.1719, 0.3312, 0.1987, 0.2754, 0.2009, 0.2473, 0.1719, 0.3312, 0.1987, 0.3659, 0.2083, 0.3125, 0.1987, 0.2754, 0.1633, 0.4236, 0.2009, 0.4634, 0.1987, 0.3659, 0.1719, 0.3312, 0.1709, 0.5472, 0.2204, 0.597, 0.2009, 0.4634, 0.1633, 0.4236, 0.1875, 0.6875, 0.25, 0.75, 0.2204, 0.597, 0.1709, 0.5472, 0.125, 0.625, 0.1875, 0.6875, 0.1709, 0.5472, 0.1299, 0.5057, 0.0625, 0.5625, 0.125, 0.625, 0.1299, 0.5057, 0.09473, 0.4701, 0.625, 0.25, 0.75, 0.25, 0.75, 0.5, 0.625, 0.5, 0.75, 0.25, 0.875, 0.25, 0.875, 0.5, 0.75, 0.5, 0.625, 0.5, 0.75, 0.5, 0.75, 0.75, 0.625, 0.75, 0.75, 0.5, 0.875, 0.5, 0.875, 0.75, 0.75, 0.75, 0.5, 0.0, 0.625, 0.0, 0.625, 0.25, 0.5, 0.25, 0.625, 0.0, 0.75, 0.0, 0.75, 0.25, 0.625, 0.25, 0.75, 0.0, 0.875, 0.0, 0.875, 0.25, 0.75, 0.25, 0.875, 0.0, 1.0, 0.0, 1.0, 0.25, 0.875, 0.25, 0.875, 0.25, 1.0, 0.25, 1.0, 0.5, 0.875, 0.5, 0.875, 0.5, 1.0, 0.5, 1.0, 0.75, 0.875, 0.75, 0.875, 0.75, 1.0, 0.75, 1.0, 1.0, 0.875, 1.0, 0.75, 0.75, 0.875, 0.75, 0.875, 1.0, 0.75, 1.0, 0.625, 0.75, 0.75, 0.75, 0.75, 1.0, 0.625, 1.0, 0.5, 0.75, 0.625, 0.75, 0.625, 1.0, 0.5, 1.0, 0.5, 0.5, 0.625, 0.5, 0.625, 0.75, 0.5, 0.75, 0.5, 0.25, 0.625, 0.25, 0.625, 0.5, 0.5, 0.5, 0.625, 0.25, 0.75, 0.25, 0.75, 0.5, 0.625, 0.5, 0.75, 0.25, 0.875, 0.25, 0.875, 0.5, 0.75, 0.5, 0.625, 0.5, 0.75, 0.5, 0.75, 0.75, 0.625, 0.75, 0.75, 0.5, 0.875, 0.5, 0.875, 0.75, 0.75, 0.75, 0.5, 0.0, 0.625, 0.0, 0.625, 0.25, 0.5, 0.25, 0.625, 0.0, 0.75, 0.0, 0.75, 0.25, 0.625, 0.25, 0.75, 0.0, 0.875, 0.0, 0.875, 0.25, 0.75, 0.25, 0.875, 0.0, 1.0, 0.0, 1.0, 0.25, 0.875, 0.25, 0.875, 0.25, 1.0, 0.25, 1.0, 0.5, 0.875, 0.5, 0.875, 0.5, 1.0, 0.5, 1.0, 0.75, 0.875, 0.75, 0.875, 0.75, 1.0, 0.75, 1.0, 1.0, 0.875, 1.0, 0.75, 0.75, 0.875, 0.75, 0.875, 1.0, 0.75, 1.0, 0.625, 0.75, 0.75, 0.75, 0.75, 1.0, 0.625, 1.0, 0.5, 0.75, 0.625, 0.75, 0.625, 1.0, 0.5, 1.0, 0.5, 0.5, 0.625, 0.5, 0.625, 0.75, 0.5, 0.75, 0.5, 0.25, 0.625, 0.25, 0.625, 0.5, 0.5, 0.5, 0.25, 0.625, 0.5, 0.625, 0.5, 0.75, 0.25, 0.75, 0.5, 0.625, 0.75, 0.625, 0.75, 0.75, 0.5, 0.75, 0.25, 0.75, 0.5, 0.75, 0.5, 0.875, 0.25, 0.875, 0.5, 0.75, 0.75, 0.75, 0.75, 0.875, 0.5, 0.875, 0.0, 0.5, 0.25, 0.5, 0.25, 0.625, 0.0, 0.625, 0.25, 0.5, 0.5, 0.5, 0.5, 0.625, 0.25, 0.625, 0.5, 0.5, 0.75, 0.5, 0.75, 0.625, 0.5, 0.625, 0.75, 0.5, 1.0, 0.5, 1.0, 0.625, 0.75, 0.625, 0.75, 0.625, 1.0, 0.625, 1.0, 0.75, 0.75, 0.75, 0.75, 0.75, 1.0, 0.75, 1.0, 0.875, 0.75, 0.875, 0.75, 0.875, 1.0, 0.875, 1.0, 1.0, 0.75, 1.0, 0.5, 0.875, 0.75, 0.875, 0.75, 1.0, 0.5, 1.0, 0.25, 0.875, 0.5, 0.875, 0.5, 1.0, 0.25, 1.0, 0.0, 0.875, 0.25, 0.875, 0.25, 1.0, 0.0, 1.0, 0.0, 0.75, 0.25, 0.75, 0.25, 0.875, 0.0, 0.875, 0.0, 0.625, 0.25, 0.625, 0.25, 0.75, 0.0, 0.75, 0.125, 0.25, 0.25, 0.25, 0.25, 0.5, 0.125, 0.5, 0.25, 0.25, 0.375, 0.25, 0.375, 0.5, 0.25, 0.5, 0.125, 0.5, 0.25, 0.5, 0.25, 0.75, 0.125, 0.75, 0.25, 0.5, 0.375, 0.5, 0.375, 0.75, 0.25, 0.75, 0.0, 0.0, 0.125, 0.0, 0.125, 0.25, 0.0, 0.25, 0.125, 0.0, 0.25, 0.0, 0.25, 0.25, 0.125, 0.25, 0.25, 0.0, 0.375, 0.0, 0.375, 0.25, 0.25, 0.25, 0.375, 0.0, 0.5, 0.0, 0.5, 0.25, 0.375, 0.25, 0.375, 0.25, 0.5, 0.25, 0.5, 0.5, 0.375, 0.5, 0.375, 0.5, 0.5, 0.5, 0.5, 0.75, 0.375, 0.75, 0.375, 0.75, 0.5, 0.75, 0.5, 1.0, 0.375, 1.0, 0.25, 0.75, 0.375, 0.75, 0.375, 1.0, 0.25, 1.0, 0.125, 0.75, 0.25, 0.75, 0.25, 1.0, 0.125, 1.0, 0.0, 0.75, 0.125, 0.75, 0.125, 1.0, 0.0, 1.0, 0.0, 0.5, 0.125, 0.5, 0.125, 0.75, 0.0, 0.75, 0.0, 0.25, 0.125, 0.25, 0.125, 0.5, 0.0, 0.5, 0.375, 0.375, 0.375, 0.25, 0.25, 0.25, 0.25, 0.375, 0.375, 0.25, 0.375, 0.125, 0.25, 0.125, 0.25, 0.25, 0.25, 0.375, 0.25, 0.25, 0.125, 0.25, 0.125, 0.375, 0.25, 0.25, 0.25, 0.125, 0.125, 0.125, 0.125, 0.25, 0.5, 0.5, 0.5, 0.375, 0.375, 0.375, 0.375, 0.5, 0.5, 0.375, 0.5, 0.25, 0.375, 0.25, 0.375, 0.375, 0.5, 0.25, 0.5, 0.125, 0.375, 0.125, 0.375, 0.25, 0.5, 0.125, 0.5, 0.0, 0.375, 0.0, 0.375, 0.125, 0.375, 0.125, 0.375, 0.0, 0.25, 0.0, 0.25, 0.125, 0.25, 0.125, 0.25, 0.0, 0.125, 0.0, 0.125, 0.125, 0.125, 0.125, 0.125, 0.0, 0.0, 0.0, 0.0, 0.125, 0.125, 0.25, 0.125, 0.125, 0.0, 0.125, 0.0, 0.25, 0.125, 0.375, 0.125, 0.25, 0.0, 0.25, 0.0, 0.375, 0.125, 0.5, 0.125, 0.375, 0.0, 0.375, 0.0, 0.5, 0.25, 0.5, 0.25, 0.375, 0.125, 0.375, 0.125, 0.5, 0.375, 0.5, 0.375, 0.375, 0.25, 0.375, 0.25, 0.5, 0.5469, 0.3281, 0.6563, 0.2188, 0.5625, 0.1875, 0.4688, 0.2813, 0.6563, 0.2188, 0.7656, 0.1094, 0.6563, 0.09375, 0.5625, 0.1875, 0.4688, 0.2813, 0.5625, 0.1875, 0.4688, 0.1562, 0.3906, 0.2344, 0.5625, 0.1875, 0.6563, 0.09375, 0.5469, 0.07812, 0.4688, 0.1562, 0.5, 0.5, 0.625, 0.375, 0.5469, 0.3281, 0.4375, 0.4375, 0.625, 0.375, 0.75, 0.25, 0.6563, 0.2188, 0.5469, 0.3281, 0.75, 0.25, 0.875, 0.125, 0.7656, 0.1094, 0.6563, 0.2188, 0.875, 0.125, 1.0, 0.0, 0.875, 0.0, 0.7656, 0.1094, 0.7656, 0.1094, 0.875, 0.0, 0.75, 0.0, 0.6563, 0.09375, 0.6563, 0.09375, 0.75, 0.0, 0.625, 0.0, 0.5469, 0.07812, 0.5469, 0.07812, 0.625, 0.0, 0.5, 0.0, 0.4375, 0.0625, 0.4688, 0.1562, 0.5469, 0.07812, 0.4375, 0.0625, 0.375, 0.125, 0.3906, 0.2344, 0.4688, 0.1562, 0.375, 0.125, 0.3125, 0.1875, 0.3125, 0.3125, 0.3906, 0.2344, 0.3125, 0.1875, 0.25, 0.25, 0.375, 0.375, 0.4688, 0.2813, 0.3906, 0.2344, 0.3125, 0.3125, 0.4375, 0.4375, 0.5469, 0.3281, 0.4688, 0.2813, 0.375, 0.375, 0.125, 0.25, 0.25, 0.25, 0.25, 0.5, 0.125, 0.5, 0.25, 0.25, 0.375, 0.25, 0.375, 0.5, 0.25, 0.5, 0.125, 0.5, 0.25, 0.5, 0.25, 0.75, 0.125, 0.75, 0.25, 0.5, 0.375, 0.5, 0.375, 0.75, 0.25, 0.75, 0.0, 0.0, 0.125, 0.0, 0.125, 0.25, 0.0, 0.25, 0.125, 0.0, 0.25, 0.0, 0.25, 0.25, 0.125, 0.25, 0.25, 0.0, 0.375, 0.0, 0.375, 0.25, 0.25, 0.25, 0.375, 0.0, 0.5, 0.0, 0.5, 0.25, 0.375, 0.25, 0.375, 0.25, 0.5, 0.25, 0.5, 0.5, 0.375, 0.5, 0.375, 0.5, 0.5, 0.5, 0.5, 0.75, 0.375, 0.75, 0.375, 0.75, 0.5, 0.75, 0.5, 1.0, 0.375, 1.0, 0.25, 0.75, 0.375, 0.75, 0.375, 1.0, 0.25, 1.0, 0.125, 0.75, 0.25, 0.75, 0.25, 1.0, 0.125, 1.0, 0.0, 0.75, 0.125, 0.75, 0.125, 1.0, 0.0, 1.0, 0.0, 0.5, 0.125, 0.5, 0.125, 0.75, 0.0, 0.75, 0.0, 0.25, 0.125, 0.25, 0.125, 0.5, 0.0, 0.5, 0.25, 0.125, 0.5, 0.125, 0.5, 0.25, 0.25, 0.25, 0.5, 0.125, 0.75, 0.125, 0.75, 0.25, 0.5, 0.25, 0.25, 0.25, 0.5, 0.25, 0.5, 0.375, 0.25, 0.375, 0.5, 0.25, 0.75, 0.25, 0.75, 0.375, 0.5, 0.375, 0.0, 0.0, 0.25, 0.0, 0.25, 0.125, 0.0, 0.125, 0.25, 0.0, 0.5, 0.0, 0.5, 0.125, 0.25, 0.125, 0.5, 0.0, 0.75, 0.0, 0.75, 0.125, 0.5, 0.125, 0.75, 0.0, 1.0, 0.0, 1.0, 0.125, 0.75, 0.125, 0.75, 0.125, 1.0, 0.125, 1.0, 0.25, 0.75, 0.25, 0.75, 0.25, 1.0, 0.25, 1.0, 0.375, 0.75, 0.375, 0.75, 0.375, 1.0, 0.375, 1.0, 0.5, 0.75, 0.5, 0.5, 0.375, 0.75, 0.375, 0.75, 0.5, 0.5, 0.5, 0.25, 0.375, 0.5, 0.375, 0.5, 0.5, 0.25, 0.5, 0.0, 0.375, 0.25, 0.375, 0.25, 0.5, 0.0, 0.5, 0.0, 0.25, 0.25, 0.25, 0.25, 0.375, 0.0, 0.375, 0.0, 0.125, 0.25, 0.125, 0.25, 0.25, 0.0, 0.25, 0.2344, 0.6094, 0.2813, 0.5313, 0.1875, 0.4375, 0.1562, 0.5312, 0.2813, 0.5313, 0.3281, 0.4531, 0.2188, 0.3438, 0.1875, 0.4375, 0.1562, 0.5312, 0.1875, 0.4375, 0.09375, 0.3438, 0.07812, 0.4531, 0.1875, 0.4375, 0.2188, 0.3438, 0.1094, 0.2344, 0.09375, 0.3438, 0.25, 0.75, 0.3125, 0.6875, 0.2344, 0.6094, 0.1875, 0.6875, 0.3125, 0.6875, 0.375, 0.625, 0.2813, 0.5313, 0.2344, 0.6094, 0.375, 0.625, 0.4375, 0.5625, 0.3281, 0.4531, 0.2813, 0.5313, 0.4375, 0.5625, 0.5, 0.5, 0.375, 0.375, 0.3281, 0.4531, 0.3281, 0.4531, 0.375, 0.375, 0.25, 0.25, 0.2188, 0.3438, 0.2188, 0.3438, 0.25, 0.25, 0.125, 0.125, 0.1094, 0.2344, 0.1094, 0.2344, 0.125, 0.125, 0.0, 0.0, 0.0, 0.125, 0.09375, 0.3438, 0.1094, 0.2344, 0.0, 0.125, 0.0, 0.25, 0.07812, 0.4531, 0.09375, 0.3438, 0.0, 0.25, 0.0, 0.375, 0.0625, 0.5625, 0.07812, 0.4531, 0.0, 0.375, 0.0, 0.5, 0.125, 0.625, 0.1562, 0.5312, 0.07812, 0.4531, 0.0625, 0.5625, 0.1875, 0.6875, 0.2344, 0.6094, 0.1562, 0.5312, 0.125, 0.625, 0.4227, 0.1421, 0.41, 0.2256, 0.3266, 0.2112, 0.3484, 0.1641, 0.41, 0.2256, 0.4012, 0.3169, 0.3133, 0.2736, 0.3266, 0.2112, 0.3484, 0.1641, 0.3266, 0.2112, 0.2558, 0.2162, 0.2801, 0.1958, 0.3266, 0.2112, 0.3133, 0.2736, 0.2452, 0.2579, 0.2558, 0.2162, 0.5, 0.0, 0.5, 0.125, 0.4227, 0.1421, 0.4375, 0.0625, 0.5, 0.125, 0.5, 0.25, 0.41, 0.2256, 0.4227, 0.1421, 0.5, 0.25, 0.5, 0.375, 0.4012, 0.3169, 0.41, 0.2256, 0.5, 0.375, 0.5, 0.5, 0.398, 0.4194, 0.4012, 0.3169, 0.4012, 0.3169, 0.398, 0.4194, 0.3089, 0.3553, 0.3133, 0.2736, 0.3133, 0.2736, 0.3089, 0.3553, 0.2439, 0.3207, 0.2452, 0.2579, 0.2452, 0.2579, 0.2439, 0.3207, 0.2083, 0.3125, 0.1987, 0.2754, 0.2558, 0.2162, 0.2452, 0.2579, 0.1987, 0.2754, 0.2009, 0.2473, 0.2801, 0.1958, 0.2558, 0.2162, 0.2009, 0.2473, 0.2204, 0.2418, 0.3125, 0.1875, 0.2801, 0.1958, 0.2204, 0.2418, 0.25, 0.25, 0.375, 0.125, 0.3484, 0.1641, 0.2801, 0.1958, 0.3125, 0.1875, 0.4375, 0.0625, 0.4227, 0.1421, 0.3484, 0.1641, 0.375, 0.125, 0.5469, 0.9219, 0.6563, 0.9063, 0.5625, 0.8125, 0.4688, 0.8438, 0.6563, 0.9063, 0.7656, 0.8906, 0.6563, 0.7813, 0.5625, 0.8125, 0.4688, 0.8438, 0.5625, 0.8125, 0.4688, 0.7188, 0.3906, 0.7656, 0.5625, 0.8125, 0.6563, 0.7813, 0.5469, 0.6719, 0.4688, 0.7188, 0.5, 1.0, 0.625, 1.0, 0.5469, 0.9219, 0.4375, 0.9375, 0.625, 1.0, 0.75, 1.0, 0.6563, 0.9063, 0.5469, 0.9219, 0.75, 1.0, 0.875, 1.0, 0.7656, 0.8906, 0.6563, 0.9063, 0.875, 1.0, 1.0, 1.0, 0.875, 0.875, 0.7656, 0.8906, 0.7656, 0.8906, 0.875, 0.875, 0.75, 0.75, 0.6563, 0.7813, 0.6563, 0.7813, 0.75, 0.75, 0.625, 0.625, 0.5469, 0.6719, 0.5469, 0.6719, 0.625, 0.625, 0.5, 0.5, 0.4375, 0.5625, 0.4688, 0.7188, 0.5469, 0.6719, 0.4375, 0.5625, 0.375, 0.625, 0.3906, 0.7656, 0.4688, 0.7188, 0.375, 0.625, 0.3125, 0.6875, 0.3125, 0.8125, 0.3906, 0.7656, 0.3125, 0.6875, 0.25, 0.75, 0.375, 0.875, 0.4688, 0.8438, 0.3906, 0.7656, 0.3125, 0.8125, 0.4375, 0.9375, 0.5469, 0.9219, 0.4688, 0.8438, 0.375, 0.875, 0.375, 0.875, 0.375, 0.75, 0.25, 0.75, 0.25, 0.875, 0.375, 0.75, 0.375, 0.625, 0.25, 0.625, 0.25, 0.75, 0.25, 0.875, 0.25, 0.75, 0.125, 0.75, 0.125, 0.875, 0.25, 0.75, 0.25, 0.625, 0.125, 0.625, 0.125, 0.75, 0.5, 1.0, 0.5, 0.875, 0.375, 0.875, 0.375, 1.0, 0.5, 0.875, 0.5, 0.75, 0.375, 0.75, 0.375, 0.875, 0.5, 0.75, 0.5, 0.625, 0.375, 0.625, 0.375, 0.75, 0.5, 0.625, 0.5, 0.5, 0.375, 0.5, 0.375, 0.625, 0.375, 0.625, 0.375, 0.5, 0.25, 0.5, 0.25, 0.625, 0.25, 0.625, 0.25, 0.5, 0.125, 0.5, 0.125, 0.625, 0.125, 0.625, 0.125, 0.5, 0.0, 0.5, 0.0, 0.625, 0.125, 0.75, 0.125, 0.625, 0.0, 0.625, 0.0, 0.75, 0.125, 0.875, 0.125, 0.75, 0.0, 0.75, 0.0, 0.875, 0.125, 1.0, 0.125, 0.875, 0.0, 0.875, 0.0, 1.0, 0.25, 1.0, 0.25, 0.875, 0.125, 0.875, 0.125, 1.0, 0.375, 1.0, 0.375, 0.875, 0.25, 0.875, 0.25, 1.0, 0.1094, 0.7656, 0.2188, 0.6563, 0.1875, 0.5625, 0.09375, 0.6562, 0.2188, 0.6563, 0.3281, 0.5469, 0.2813, 0.4688, 0.1875, 0.5625, 0.09375, 0.6562, 0.1875, 0.5625, 0.1562, 0.4688, 0.07813, 0.5469, 0.1875, 0.5625, 0.2813, 0.4688, 0.2344, 0.3906, 0.1562, 0.4688, 0.0, 1.0, 0.125, 0.875, 0.1094, 0.7656, 0.0, 0.875, 0.125, 0.875, 0.25, 0.75, 0.2188, 0.6563, 0.1094, 0.7656, 0.25, 0.75, 0.375, 0.625, 0.3281, 0.5469, 0.2188, 0.6563, 0.375, 0.625, 0.5, 0.5, 0.4375, 0.4375, 0.3281, 0.5469, 0.3281, 0.5469, 0.4375, 0.4375, 0.375, 0.375, 0.2813, 0.4688, 0.2813, 0.4688, 0.375, 0.375, 0.3125, 0.3125, 0.2344, 0.3906, 0.2344, 0.3906, 0.3125, 0.3125, 0.25, 0.25, 0.1875, 0.3125, 0.1562, 0.4688, 0.2344, 0.3906, 0.1875, 0.3125, 0.125, 0.375, 0.07813, 0.5469, 0.1562, 0.4688, 0.125, 0.375, 0.0625, 0.4375, 0.0, 0.625, 0.07813, 0.5469, 0.0625, 0.4375, 0.0, 0.5, 0.0, 0.75, 0.09375, 0.6562, 0.07813, 0.5469, 0.0, 0.625, 0.0, 0.875, 0.1094, 0.7656, 0.09375, 0.6562, 0.0, 0.75, 0.4227, 0.798, 0.3484, 0.7242, 0.3266, 0.5828, 0.41, 0.6627, 0.3484, 0.7242, 0.2801, 0.6564, 0.2558, 0.5162, 0.3266, 0.5828, 0.41, 0.6627, 0.3266, 0.5828, 0.3133, 0.4587, 0.4012, 0.5354, 0.3266, 0.5828, 0.2558, 0.5162, 0.2452, 0.4045, 0.3133, 0.4587, 0.5, 1.0, 0.4375, 0.9375, 0.4227, 0.798, 0.5, 0.875, 0.4375, 0.9375, 0.375, 0.875, 0.3484, 0.7242, 0.4227, 0.798, 0.375, 0.875, 0.3125, 0.8125, 0.2801, 0.6564, 0.3484, 0.7242, 0.3125, 0.8125, 0.25, 0.75, 0.2204, 0.597, 0.2801, 0.6564, 0.2801, 0.6564, 0.2204, 0.597, 0.2009, 0.4634, 0.2558, 0.5162, 0.2558, 0.5162, 0.2009, 0.4634, 0.1987, 0.3659, 0.2452, 0.4045, 0.2452, 0.4045, 0.1987, 0.3659, 0.2083, 0.3125, 0.2439, 0.3207, 0.3133, 0.4587, 0.2452, 0.4045, 0.2439, 0.3207, 0.3089, 0.3553, 0.4012, 0.5354, 0.3133, 0.4587, 0.3089, 0.3553, 0.398, 0.4194, 0.5, 0.625, 0.4012, 0.5354, 0.398, 0.4194, 0.5, 0.5, 0.5, 0.75, 0.41, 0.6627, 0.4012, 0.5354, 0.5, 0.625, 0.5, 0.875, 0.4227, 0.798, 0.41, 0.6627, 0.5, 0.75, 0.09473, 0.4701, 0.1299, 0.3826, 0.1408, 0.397, 0.1299, 0.5057, 0.1299, 0.3826, 0.1709, 0.3051, 0.1633, 0.3087, 0.1408, 0.397, 0.1299, 0.5057, 0.1408, 0.397, 0.1633, 0.4236, 0.1709, 0.5472, 0.1408, 0.397, 0.1633, 0.3087, 0.1719, 0.3312, 0.1633, 0.4236, 0.0, 0.5, 0.0625, 0.4375, 0.09473, 0.4701, 0.0625, 0.5625, 0.0625, 0.4375, 0.125, 0.375, 0.1299, 0.3826, 0.09473, 0.4701, 0.125, 0.375, 0.1875, 0.3125, 0.1709, 0.3051, 0.1299, 0.3826, 0.1875, 0.3125, 0.25, 0.25, 0.2204, 0.2418, 0.1709, 0.3051, 0.1709, 0.3051, 0.2204, 0.2418, 0.2009, 0.2473, 0.1633, 0.3087, 0.1633, 0.3087, 0.2009, 0.2473, 0.1987, 0.2754, 0.1719, 0.3312, 0.1719, 0.3312, 0.1987, 0.2754, 0.2083, 0.3125, 0.1987, 0.3659, 0.1633, 0.4236, 0.1719, 0.3312, 0.1987, 0.3659, 0.2009, 0.4634, 0.1709, 0.5472, 0.1633, 0.4236, 0.2009, 0.4634, 0.2204, 0.597, 0.1875, 0.6875, 0.1709, 0.5472, 0.2204, 0.597, 0.25, 0.75, 0.125, 0.625, 0.1299, 0.5057, 0.1709, 0.5472, 0.1875, 0.6875, 0.0625, 0.5625, 0.09473, 0.4701, 0.1299, 0.5057, 0.125, 0.625, 0.0, 0.5, 0.0, 0.25, 0.0, 0.25, 0.0, 0.5, 0.125, 0.125, 0.0, 0.0, 0.0, 0.0, 0.125, 0.125, 1.0, 0.75, 1.0, 0.875, 1.0, 0.875, 1.0, 0.75, 0.0, 0.25, 0.0, 0.0, 0.0, 0.0, 0.0, 0.25, 1.0, 1.0, 0.875, 0.875, 0.875, 0.875, 1.0, 1.0, 1.0, 0.625, 1.0, 0.75, 1.0, 0.75, 1.0, 0.625, 1.0, 1.0, 0.875, 1.0, 0.875, 1.0, 1.0, 1.0, 0.875, 0.875, 0.75, 0.75, 0.75, 0.75, 0.875, 0.875, 1.0, 0.5, 1.0, 0.625, 1.0, 0.625, 1.0, 0.5, 0.875, 1.0, 0.75, 1.0, 0.75, 1.0, 0.875, 1.0, 0.75, 0.75, 0.625, 0.625, 0.625, 0.625, 0.75, 0.75, 0.75, 1.0, 0.625, 1.0, 0.625, 1.0, 0.75, 1.0, 0.625, 0.625, 0.5, 0.5, 0.5, 0.5, 0.625, 0.625, 0.625, 1.0, 0.5, 1.0, 0.5, 1.0, 0.625, 1.0, 0.875, 0.0, 1.0, 0.0, 1.0, 0.0, 0.875, 0.0, 1.0, 0.0, 1.0, 0.25, 1.0, 0.25, 1.0, 0.0, 0.75, 0.0, 0.875, 0.0, 0.875, 0.0, 0.75, 0.0, 1.0, 0.25, 1.0, 0.5, 1.0, 0.5, 1.0, 0.25, 0.5, 0.5, 0.625, 0.375, 0.625, 0.375, 0.5, 0.5, 0.625, 0.0, 0.75, 0.0, 0.75, 0.0, 0.625, 0.0, 0.75, 0.0, 1.0, 0.0, 1.0, 0.0, 0.75, 0.0, 1.0, 0.5, 1.0, 0.75, 1.0, 0.75, 1.0, 0.5, 0.625, 0.375, 0.75, 0.25, 0.75, 0.25, 0.625, 0.375, 0.5, 0.0, 0.625, 0.0, 0.625, 0.0, 0.5, 0.0, 0.5, 0.0, 0.75, 0.0, 0.75, 0.0, 0.5, 0.0, 1.0, 0.75, 1.0, 1.0, 1.0, 1.0, 1.0, 0.75, 0.75, 0.25, 0.875, 0.125, 0.875, 0.125, 0.75, 0.25, 0.25, 0.0, 0.5, 0.0, 0.5, 0.0, 0.25, 0.0, 0.5, 1.0, 0.375, 1.0, 0.375, 1.0, 0.5, 1.0, 0.875, 0.125, 1.0, 0.0, 1.0, 0.0, 0.875, 0.125, 0.0, 0.0, 0.25, 0.0, 0.25, 0.0, 0.0, 0.0, 0.375, 1.0, 0.25, 1.0, 0.25, 1.0, 0.375, 1.0, 0.0, 0.375, 0.0, 0.5, 0.0, 0.5, 0.0, 0.375, 1.0, 0.375, 1.0, 0.5, 1.0, 0.5, 1.0, 0.375, 0.25, 1.0, 0.125, 1.0, 0.125, 1.0, 0.25, 1.0, 0.0, 0.25, 0.0, 0.375, 0.0, 0.375, 0.0, 0.25, 1.0, 0.25, 1.0, 0.375, 1.0, 0.375, 1.0, 0.25, 0.125, 1.0, 0.0, 1.0, 0.0, 1.0, 0.125, 1.0, 0.0, 0.125, 0.0, 0.25, 0.0, 0.25, 0.0, 0.125, 1.0, 0.125, 1.0, 0.25, 1.0, 0.25, 1.0, 0.125, 0.0, 0.25, 0.0, 0.0, 0.0, 0.0, 0.0, 0.25, 0.0, 0.0, 0.0, 0.125, 0.0, 0.125, 0.0, 0.0, 1.0, 0.0, 1.0, 0.125, 1.0, 0.125, 1.0, 0.0, 0.0, 0.5, 0.0, 0.25, 0.0, 0.25, 0.0, 0.5, 0.25, 1.0, 0.0, 1.0, 0.0, 1.0, 0.25, 1.0, 0.0, 0.75, 0.0, 0.5, 0.0, 0.5, 0.0, 0.75, 0.5, 1.0, 0.25, 1.0, 0.25, 1.0, 0.5, 1.0, 0.0, 1.0, 0.0, 0.75, 0.0, 0.75, 0.0, 1.0, 0.0, 1.0, 0.125, 0.875, 0.125, 0.875, 0.0, 1.0, 0.75, 1.0, 0.5, 1.0, 0.5, 1.0, 0.75, 1.0, 0.375, 0.0, 0.5, 0.0, 0.5, 0.0, 0.375, 0.0, 0.125, 0.875, 0.25, 0.75, 0.25, 0.75, 0.125, 0.875, 1.0, 1.0, 0.75, 1.0, 0.75, 1.0, 1.0, 1.0, 0.25, 0.0, 0.375, 0.0, 0.375, 0.0, 0.25, 0.0, 0.25, 0.75, 0.375, 0.625, 0.375, 0.625, 0.25, 0.75, 0.125, 0.0, 0.25, 0.0, 0.25, 0.0, 0.125, 0.0, 0.375, 0.625, 0.5, 0.5, 0.5, 0.5, 0.375, 0.625, 0.0, 0.0, 0.125, 0.0, 0.125, 0.0, 0.0, 0.0, 0.0, 0.875, 0.0, 1.0, 0.0, 1.0, 0.0, 0.875, 1.0, 0.75, 1.0, 1.0, 1.0, 1.0, 1.0, 0.75, 0.0, 0.75, 0.0, 0.875, 0.0, 0.875, 0.0, 0.75, 1.0, 0.5, 1.0, 0.75, 1.0, 0.75, 1.0, 0.5, 0.0, 0.625, 0.0, 0.75, 0.0, 0.75, 0.0, 0.625, 0.5, 0.5, 0.375, 0.375, 0.375, 0.375, 0.5, 0.5, 1.0, 0.25, 1.0, 0.5, 1.0, 0.5, 1.0, 0.25, 0.0, 0.5, 0.0, 0.625, 0.0, 0.625, 0.0, 0.5, 0.0, 1.0, 0.0, 0.75, 0.0, 0.75, 0.0, 1.0, 0.375, 0.375, 0.25, 0.25, 0.25, 0.25, 0.375, 0.375, 1.0, 0.0, 1.0, 0.25, 1.0, 0.25, 1.0, 0.0, 0.0, 0.75, 0.0, 0.5, 0.0, 0.5, 0.0, 0.75, 0.25, 0.25, 0.125, 0.125, 0.125, 0.125, 0.25, 0.25, 1.0, 0.875, 1.0, 1.0, 1.0, 1.0, 1.0, 0.875])
me_plane_003.update()

# ---- objects
ob_light = bpy.data.objects.new('Light', light_light)
ob_camera = bpy.data.objects.new('Camera', cam_camera)
ob_shape_one = bpy.data.objects.new('shape_one', me_cube_001)
ob_shape_two = bpy.data.objects.new('shape_two', me_cube_004)
ob_plane = bpy.data.objects.new('Plane', me_plane)
ob_plane_001 = bpy.data.objects.new('Plane.001', me_plane_002)
ob_plane_002 = bpy.data.objects.new('Plane.002', me_plane_003)

# ---- transforms, parenting, visibility, modifiers, constraints
ob_light.location = (4.076, 1.005, 5.904)
ob_light.rotation_euler = (0.6503, 0.05522, 1.866)
ob_light.lock_rotations_4d = False
ob_light.empty_display_type = 'ARROWS'
ob_light.color = (0.0, 0.0, 0.0, 0.0)
ob_light.lineart.crease_threshold = 0.0
ob_camera.location = (7.359, -6.926, 4.958)
ob_camera.rotation_euler = (1.109, 0.0, 0.8149)
ob_camera.lock_rotations_4d = False
ob_camera.empty_display_type = 'ARROWS'
ob_camera.color = (0.0, 0.0, 0.0, 0.0)
ob_camera.display_type = 'WIRE'
ob_camera.lineart.crease_threshold = 0.0
ob_shape_one.location = (10.89, 5.206, 4.007)
ob_shape_two.location = (3.994, 8.074, 3.354)
ob_plane.location = (-8.442, 4.885, 0.0)
ob_plane_001.location = (0.0, 0.0, 0.0)
ob_plane_002.location = (10.5, -1.731, 2.205)

# ---- collection membership
col_collection.objects.link(ob_light)
col_collection.objects.link(ob_camera)
col_collection.objects.link(ob_shape_one)
col_collection.objects.link(ob_shape_two)
col_collection.objects.link(ob_plane)
col_collection.objects.link(ob_plane_001)
col_collection.objects.link(ob_plane_002)

# ---- scene / render settings (as saved in the file)
scene.camera = ob_camera
scene.frame_start = 1; scene.frame_end = 250; scene.frame_set(1)
scene.render.engine = 'BLENDER_EEVEE_NEXT'
bpy.context.view_layer.update()

